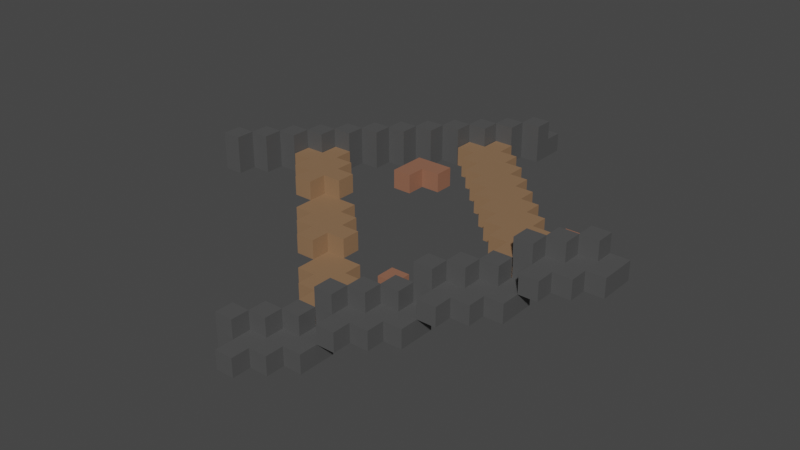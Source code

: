 # Source: RailDiagonalStraightSlantCorrection0001.blend  (saved by Blender 2.91.10; exported with 4.5.12 LTS)
import bpy
from mathutils import Matrix  # noqa: F401  (used for matrix-valued properties, if any)

bpy.ops.wm.read_factory_settings(use_empty=True)
scene = bpy.context.scene
scene.name = 'Scene'

# ---- collections
col_collection = bpy.data.collections.new('Collection'); scene.collection.children.link(col_collection)

# ---- materials (node trees are filled in below, after node groups)
mat_railwood = bpy.data.materials.new('RailWood')
mat_railwood.alpha_threshold = 0.0
mat_railwood.use_transparent_shadow = False
mat_railwood.line_color = (0.0, 0.0, 0.0, 1.0)
mat_railmetal = bpy.data.materials.new('RailMetal')
mat_railmetal.use_transparent_shadow = False
mat_railwooddark = bpy.data.materials.new('RailWoodDark')
mat_railwooddark.use_transparent_shadow = False

# ---- material node trees
mat_railwood.use_nodes = True; mat_railwood.node_tree.nodes.clear()
_N = mat_railwood.node_tree.nodes; _L = mat_railwood.node_tree.links
n0 = _N.new('ShaderNodeOutputMaterial'); n0.name = 'Material Output'; n0.location = (300, 300)
n1 = _N.new('ShaderNodeBsdfPrincipled'); n1.name = 'Principled BSDF'; n1.location = (10, 300)
n1.distribution = 'GGX'
n1.subsurface_method = 'BURLEY'
n1.inputs[0].default_value = (0.2957, 0.1336, 0.08264, 1.0)
n1.inputs[2].default_value = 0.4
n1.inputs[3].default_value = 1.45
n1.inputs[27].default_value = (0.0, 0.0, 0.0, 1.0)
n1.inputs[28].default_value = 1.0
_L.new(n1.outputs[0], n0.inputs[0])
n0.is_active_output = True
mat_railmetal.use_nodes = True; mat_railmetal.node_tree.nodes.clear()
_N = mat_railmetal.node_tree.nodes; _L = mat_railmetal.node_tree.links
n0 = _N.new('ShaderNodeBsdfPrincipled'); n0.name = 'Principled BSDF'; n0.location = (10, 300)
n0.distribution = 'GGX'
n0.subsurface_method = 'BURLEY'
n0.inputs[0].default_value = (0.08353, 0.08353, 0.08353, 1.0)
n0.inputs[3].default_value = 1.45
n0.inputs[27].default_value = (0.0, 0.0, 0.0, 1.0)
n0.inputs[28].default_value = 1.0
n1 = _N.new('ShaderNodeOutputMaterial'); n1.name = 'Material Output'; n1.location = (300, 300)
_L.new(n0.outputs[0], n1.inputs[0])
n1.is_active_output = True
mat_railwooddark.use_nodes = True; mat_railwooddark.node_tree.nodes.clear()
_N = mat_railwooddark.node_tree.nodes; _L = mat_railwooddark.node_tree.links
n0 = _N.new('ShaderNodeBsdfPrincipled'); n0.name = 'Principled BSDF'; n0.location = (10, 300)
n0.distribution = 'GGX'
n0.subsurface_method = 'BURLEY'
n0.inputs[0].default_value = (0.2738, 0.1581, 0.08504, 1.0)
n0.inputs[3].default_value = 1.45
n0.inputs[27].default_value = (0.0, 0.0, 0.0, 1.0)
n0.inputs[28].default_value = 1.0
n1 = _N.new('ShaderNodeOutputMaterial'); n1.name = 'Material Output'; n1.location = (300, 300)
_L.new(n0.outputs[0], n1.inputs[0])
n1.is_active_output = True

# ---- world
world_world = bpy.data.worlds.new('World'); scene.world = world_world
world_world.use_nodes = True; world_world.node_tree.nodes.clear()
_N = world_world.node_tree.nodes; _L = world_world.node_tree.links
n0 = _N.new('ShaderNodeOutputWorld'); n0.name = 'World Output'; n0.location = (300, 300)
n1 = _N.new('ShaderNodeBackground'); n1.name = 'Background'; n1.location = (10, 300)
n1.inputs[0].default_value = (0.05088, 0.05088, 0.05088, 1.0)
_L.new(n1.outputs[0], n0.inputs[0])
n0.is_active_output = True
world_world.color = (0.05088, 0.05088, 0.05088)
world_world.use_sun_shadow = False
world_world.sun_shadow_jitter_overblur = 0.0

# ---- meshes
me_cube_007 = bpy.data.meshes.new('Cube.007')
me_cube_007.from_pydata([(0.4292, 0.875, 0.3), (0.4292, 0.875, 0.4), (0.4292, 0.775, 0.3), (0.4292, 0.775, 0.4), (0.2292, 0.875, 0.3), (0.2292, 0.875, 0.4), (0.2292, 0.775, 0.3), (0.2292, 0.775, 0.4), (0.3292, 0.775, 0.3), (0.3292, 0.775, 0.4), (0.3292, 0.875, 0.3), (0.3292, 0.875, 0.4), (0.2292, 0.675, 0.3), (0.2292, 0.675, 0.4), (0.3292, 0.675, 0.3), (0.3292, 0.675, 0.4), (0.5007, -0.2977, 0.3), (0.5007, -0.2977, 0.4), (0.6007, -0.2977, 0.3), (0.6007, -0.2977, 0.4), (0.5007, -0.4977, 0.3), (0.5007, -0.4977, 0.4), (0.6007, -0.4977, 0.3), (0.6007, -0.4977, 0.4), (0.6007, -0.3977, 0.3), (0.6007, -0.3977, 0.4), (0.5007, -0.3977, 0.3), (0.5007, -0.3977, 0.4), (0.7007, -0.4977, 0.3), (0.7007, -0.4977, 0.4), (0.7007, -0.3977, 0.3), (0.7007, -0.3977, 0.4), (-0.4993, 0.7023, 0.3), (-0.4993, 0.7023, 0.4), (-0.3993, 0.7023, 0.3), (-0.3993, 0.7023, 0.4), (-0.4993, 0.5023, 0.3), (-0.4993, 0.5023, 0.4), (-0.3993, 0.5023, 0.3), (-0.3993, 0.5023, 0.4), (-0.3993, 0.6023, 0.3), (-0.3993, 0.6023, 0.4), (-0.4993, 0.6023, 0.3), (-0.4993, 0.6023, 0.4), (-0.2993, 0.5023, 0.3), (-0.2993, 0.5023, 0.4), (-0.2993, 0.6023, 0.3), (-0.2993, 0.6023, 0.4), (0.6007, -0.1977, 0.3), (0.6007, -0.1977, 0.4), (0.7007, -0.1977, 0.3), (0.7007, -0.1977, 0.4), (0.6007, -0.3977, 0.3), (0.6007, -0.3977, 0.4), (0.7007, -0.3977, 0.3), (0.7007, -0.3977, 0.4), (0.7007, -0.2977, 0.3), (0.7007, -0.2977, 0.4), (0.6007, -0.2977, 0.3), (0.6007, -0.2977, 0.4), (0.8007, -0.3977, 0.3), (0.8007, -0.3977, 0.4), (0.8007, -0.2977, 0.3), (0.8007, -0.2977, 0.4), (-0.3993, 0.8023, 0.3), (-0.3993, 0.8023, 0.4), (-0.2993, 0.8023, 0.3), (-0.2993, 0.8023, 0.4), (-0.3993, 0.6023, 0.3), (-0.3993, 0.6023, 0.4), (-0.2993, 0.6023, 0.3), (-0.2993, 0.6023, 0.4), (-0.2993, 0.7023, 0.3), (-0.2993, 0.7023, 0.4), (-0.3993, 0.7023, 0.3), (-0.3993, 0.7023, 0.4), (-0.1993, 0.6023, 0.3), (-0.1993, 0.6023, 0.4), (-0.1993, 0.7023, 0.3), (-0.1993, 0.7023, 0.4), (0.7007, -0.09765, 0.3), (0.7007, -0.09765, 0.4), (0.8007, -0.09765, 0.3), (0.8007, -0.09765, 0.4), (0.7007, -0.2977, 0.3), (0.7007, -0.2977, 0.4), (0.8007, -0.2977, 0.3), (0.8007, -0.2977, 0.4), (0.8007, -0.1977, 0.3), (0.8007, -0.1977, 0.4), (0.7007, -0.1977, 0.3), (0.7007, -0.1977, 0.4), (0.9007, -0.2977, 0.3), (0.9007, -0.2977, 0.4), (0.9007, -0.1977, 0.3), (0.9007, -0.1977, 0.4), (-0.2993, 0.9023, 0.3), (-0.2993, 0.9023, 0.4), (-0.1993, 0.9023, 0.3), (-0.1993, 0.9023, 0.4), (-0.2993, 0.7023, 0.3), (-0.2993, 0.7023, 0.4), (-0.1993, 0.7023, 0.3), (-0.1993, 0.7023, 0.4), (-0.1993, 0.8023, 0.3), (-0.1993, 0.8023, 0.4), (-0.2993, 0.8023, 0.3), (-0.2993, 0.8023, 0.4), (-0.09933, 0.7023, 0.3), (-0.09933, 0.7023, 0.4), (-0.09933, 0.8023, 0.3), (-0.09933, 0.8023, 0.4), (0.8007, 0.00235, 0.2), (0.8007, 0.00235, 0.3), (0.9007, 0.00235, 0.2), (0.9007, 0.00235, 0.3), (0.8007, -0.1977, 0.2), (0.8007, -0.1977, 0.3), (0.9007, -0.1977, 0.2), (0.9007, -0.1977, 0.3), (0.9007, -0.09765, 0.2), (0.9007, -0.09765, 0.3), (0.8007, -0.09765, 0.2), (0.8007, -0.09765, 0.3), (1.001, -0.1977, 0.2), (1.001, -0.1977, 0.3), (1.001, -0.09765, 0.2), (1.001, -0.09765, 0.3), (-0.1993, 1.002, 0.3), (-0.1993, 1.002, 0.4), (-0.09933, 1.002, 0.3), (-0.09933, 1.002, 0.4), (-0.1993, 0.8023, 0.3), (-0.1993, 0.8023, 0.4), (-0.09933, 0.8023, 0.3), (-0.09933, 0.8023, 0.4), (-0.09933, 0.9024, 0.3), (-0.09933, 0.9024, 0.4), (-0.1993, 0.9023, 0.3), (-0.1993, 0.9023, 0.4), (0.0006689, 0.8023, 0.3), (0.0006689, 0.8023, 0.4), (0.0006689, 0.9024, 0.3), (0.0006689, 0.9024, 0.4), (0.9007, 0.1023, 0.2), (0.9007, 0.1023, 0.3), (1.001, 0.1023, 0.2), (1.001, 0.1023, 0.3), (0.9007, -0.09765, 0.2), (0.9007, -0.09765, 0.3), (1.001, -0.09765, 0.2), (1.001, -0.09765, 0.3), (1.001, 0.00235, 0.2), (1.001, 0.00235, 0.3), (0.9007, 0.00235, 0.2), (0.9007, 0.00235, 0.3), (1.101, -0.09765, 0.2), (1.101, -0.09765, 0.3), (1.101, 0.00235, 0.2), (1.101, 0.00235, 0.3), (-0.09933, 1.102, 0.3), (-0.09933, 1.102, 0.4), (0.0006688, 1.102, 0.3), (0.0006688, 1.102, 0.4), (-0.09933, 0.9023, 0.3), (-0.09933, 0.9023, 0.4), (0.0006688, 0.9023, 0.3), (0.0006688, 0.9023, 0.4), (0.0006688, 1.002, 0.3), (0.0006688, 1.002, 0.4), (-0.09933, 1.002, 0.3), (-0.09933, 1.002, 0.4), (0.1007, 0.9023, 0.3), (0.1007, 0.9023, 0.4), (0.1007, 1.002, 0.3), (0.1007, 1.002, 0.4), (1.001, 0.2023, 0.2), (1.001, 0.2023, 0.3), (1.101, 0.2023, 0.2), (1.101, 0.2023, 0.3), (1.001, 0.00235, 0.2), (1.001, 0.00235, 0.3), (1.101, 0.00235, 0.2), (1.101, 0.00235, 0.3), (1.101, 0.1023, 0.2), (1.101, 0.1023, 0.3), (1.001, 0.1023, 0.2), (1.001, 0.1023, 0.3), (1.201, 0.00235, 0.2), (1.201, 0.00235, 0.3), (1.201, 0.1023, 0.2), (1.201, 0.1023, 0.3), (0.0006689, 1.202, 0.3), (0.0006689, 1.202, 0.4), (0.1007, 1.202, 0.3), (0.1007, 1.202, 0.4), (0.0006689, 1.002, 0.3), (0.0006689, 1.002, 0.4), (0.1007, 1.002, 0.3), (0.1007, 1.002, 0.4), (0.1007, 1.102, 0.3), (0.1007, 1.102, 0.4), (0.0006689, 1.102, 0.3), (0.0006689, 1.102, 0.4), (0.2007, 1.002, 0.3), (0.2007, 1.002, 0.4), (0.2007, 1.102, 0.3), (0.2007, 1.102, 0.4), (1.101, 0.3023, 0.1), (1.101, 0.3023, 0.2), (1.201, 0.3023, 0.1), (1.201, 0.3023, 0.2), (1.101, 0.1023, 0.1), (1.101, 0.1023, 0.2), (1.201, 0.1023, 0.1), (1.201, 0.1023, 0.2), (1.201, 0.2023, 0.1), (1.201, 0.2023, 0.2), (1.101, 0.2023, 0.1), (1.101, 0.2023, 0.2), (1.301, 0.1023, 0.1), (1.301, 0.1023, 0.2), (1.301, 0.2023, 0.1), (1.301, 0.2023, 0.2), (0.1007, 1.302, 0.3), (0.1007, 1.302, 0.4), (0.2007, 1.302, 0.3), (0.2007, 1.302, 0.4), (0.1007, 1.102, 0.3), (0.1007, 1.102, 0.4), (0.2007, 1.102, 0.3), (0.2007, 1.102, 0.4), (0.2007, 1.202, 0.3), (0.2007, 1.202, 0.4), (0.1007, 1.202, 0.3), (0.1007, 1.202, 0.4), (0.3007, 1.102, 0.3), (0.3007, 1.102, 0.4), (0.3007, 1.202, 0.3), (0.3007, 1.202, 0.4), (1.201, 0.4023, 0.1), (1.201, 0.4023, 0.2), (1.301, 0.4023, 0.1), (1.301, 0.4023, 0.2), (1.201, 0.2023, 0.1), (1.201, 0.2023, 0.2), (1.301, 0.2023, 0.1), (1.301, 0.2023, 0.2), (1.301, 0.3023, 0.1), (1.301, 0.3023, 0.2), (1.201, 0.3023, 0.1), (1.201, 0.3023, 0.2), (1.401, 0.2023, 0.1), (1.401, 0.2023, 0.2), (1.401, 0.3023, 0.1), (1.401, 0.3023, 0.2), (0.2007, 1.402, 0.3), (0.2007, 1.402, 0.4), (0.3007, 1.402, 0.3), (0.3007, 1.402, 0.4), (0.2007, 1.202, 0.3), (0.2007, 1.202, 0.4), (0.3007, 1.202, 0.3), (0.3007, 1.202, 0.4), (0.3007, 1.302, 0.3), (0.3007, 1.302, 0.4), (0.2007, 1.302, 0.3), (0.2007, 1.302, 0.4), (0.4007, 1.202, 0.3), (0.4007, 1.202, 0.4), (0.4007, 1.302, 0.3), (0.4007, 1.302, 0.4), (1.301, 0.5023, 0.1), (1.301, 0.5023, 0.2), (1.401, 0.5023, 0.1), (1.401, 0.5023, 0.2), (1.301, 0.3023, 0.1), (1.301, 0.3023, 0.2), (1.401, 0.3023, 0.1), (1.401, 0.3023, 0.2), (1.401, 0.4023, 0.1), (1.401, 0.4023, 0.2), (1.301, 0.4023, 0.1), (1.301, 0.4023, 0.2), (1.501, 0.3023, 0.1), (1.501, 0.3023, 0.2), (1.501, 0.4023, 0.1), (1.501, 0.4023, 0.2), (0.3007, 1.502, 0.3), (0.3007, 1.502, 0.4), (0.4007, 1.502, 0.3), (0.4007, 1.502, 0.4), (0.3007, 1.302, 0.3), (0.3007, 1.302, 0.4), (0.4007, 1.302, 0.3), (0.4007, 1.302, 0.4), (0.4007, 1.402, 0.3), (0.4007, 1.402, 0.4), (0.3007, 1.402, 0.3), (0.3007, 1.402, 0.4), (0.5007, 1.302, 0.3), (0.5007, 1.302, 0.4), (0.5007, 1.402, 0.3), (0.5007, 1.402, 0.4), (1.401, 0.6023, 0.0), (1.401, 0.6023, 0.1), (1.501, 0.6023, 0.0), (1.501, 0.6023, 0.1), (1.401, 0.4023, 0.0), (1.401, 0.4023, 0.1), (1.501, 0.4023, 0.0), (1.501, 0.4023, 0.1), (1.501, 0.5023, 0.0), (1.501, 0.5023, 0.1), (1.401, 0.5023, 0.0), (1.401, 0.5023, 0.1), (1.601, 0.4023, 0.0), (1.601, 0.4023, 0.1), (1.601, 0.5023, 0.0), (1.601, 0.5023, 0.1), (0.4007, 1.602, 0.3), (0.4007, 1.602, 0.4), (0.5007, 1.602, 0.3), (0.5007, 1.602, 0.4), (0.4007, 1.402, 0.3), (0.4007, 1.402, 0.4), (0.5007, 1.402, 0.3), (0.5007, 1.402, 0.4), (0.5007, 1.502, 0.3), (0.5007, 1.502, 0.4), (0.4007, 1.502, 0.3), (0.4007, 1.502, 0.4), (0.6007, 1.402, 0.3), (0.6007, 1.402, 0.4), (0.6007, 1.502, 0.3), (0.6007, 1.502, 0.4), (1.501, 0.7023, 0.0), (1.501, 0.7023, 0.1), (1.601, 0.7023, 0.0), (1.601, 0.7023, 0.1), (1.501, 0.5023, 0.0), (1.501, 0.5023, 0.1), (1.601, 0.5023, 0.0), (1.601, 0.5023, 0.1), (1.601, 0.6023, 0.0), (1.601, 0.6023, 0.1), (1.501, 0.6023, 0.0), (1.501, 0.6023, 0.1), (1.701, 0.5023, 0.0), (1.701, 0.5023, 0.1), (1.701, 0.6023, 0.0), (1.701, 0.6023, 0.1), (0.5007, 1.702, 0.3), (0.5007, 1.702, 0.4), (0.6007, 1.702, 0.3), (0.6007, 1.702, 0.4), (0.5007, 1.502, 0.3), (0.5007, 1.502, 0.4), (0.6007, 1.502, 0.3), (0.6007, 1.502, 0.4), (0.6007, 1.602, 0.3), (0.6007, 1.602, 0.4), (0.5007, 1.602, 0.3), (0.5007, 1.602, 0.4), (0.7007, 1.502, 0.3), (0.7007, 1.502, 0.4), (0.7007, 1.602, 0.3), (0.7007, 1.602, 0.4), (1.601, 0.8023, 0.0), (1.601, 0.8023, 0.1), (1.701, 0.8023, 0.0), (1.701, 0.8023, 0.1), (1.601, 0.6023, 0.0), (1.601, 0.6023, 0.1), (1.701, 0.6023, 0.0), (1.701, 0.6023, 0.1), (1.701, 0.7023, 0.0), (1.701, 0.7023, 0.1), (1.601, 0.7023, 0.0), (1.601, 0.7023, 0.1), (1.801, 0.6023, 0.0), (1.801, 0.6023, 0.1), (1.801, 0.7023, 0.0), (1.801, 0.7023, 0.1), (0.6007, 1.802, 0.3), (0.6007, 1.802, 0.4), (0.7007, 1.802, 0.3), (0.7007, 1.802, 0.4), (0.6007, 1.602, 0.3), (0.6007, 1.602, 0.4), (0.7007, 1.602, 0.3), (0.7007, 1.602, 0.4), (0.7007, 1.702, 0.3), (0.7007, 1.702, 0.4), (0.6007, 1.702, 0.3), (0.6007, 1.702, 0.4), (0.8007, 1.602, 0.3), (0.8007, 1.602, 0.4), (0.8007, 1.702, 0.3), (0.8007, 1.702, 0.4), (-0.3993, 0.6023, 0.5), (-0.3993, 0.5023, 0.5), (-0.2993, 0.6023, 0.5), (-0.2993, 0.5023, 0.5), (-0.2993, 0.7023, 0.5), (-0.2993, 0.6023, 0.5), (-0.1993, 0.7023, 0.5), (-0.1993, 0.6023, 0.5), (-0.1993, 0.8023, 0.5), (-0.1993, 0.7023, 0.5), (-0.09933, 0.8023, 0.5), (-0.09933, 0.7023, 0.5), (-0.09933, 0.9024, 0.5), (-0.09933, 0.8023, 0.5), (0.0006689, 0.9024, 0.5), (0.0006689, 0.8023, 0.5), (0.0006688, 1.002, 0.5), (0.0006688, 0.9023, 0.5), (0.1007, 1.002, 0.5), (0.1007, 0.9023, 0.5), (0.1007, 1.102, 0.5), (0.1007, 1.002, 0.5), (0.2007, 1.102, 0.5), (0.2007, 1.002, 0.5), (0.2007, 1.202, 0.5), (0.2007, 1.102, 0.5), (0.3007, 1.202, 0.5), (0.3007, 1.102, 0.5), (0.3007, 1.302, 0.5), (0.3007, 1.202, 0.5), (0.4007, 1.302, 0.5), (0.4007, 1.202, 0.5), (0.4007, 1.402, 0.5), (0.4007, 1.302, 0.5), (0.5007, 1.402, 0.5), (0.5007, 1.302, 0.5), (0.5007, 1.502, 0.5), (0.5007, 1.402, 0.5), (0.6007, 1.502, 0.5), (0.6007, 1.402, 0.5), (0.6007, 1.602, 0.5), (0.6007, 1.502, 0.5), (0.7007, 1.602, 0.5), (0.7007, 1.502, 0.5), (0.7007, 1.702, 0.5), (0.7007, 1.602, 0.5), (0.8007, 1.702, 0.5), (0.8007, 1.602, 0.5), (0.5007, -0.2977, 0.5), (0.6007, -0.2977, 0.5), (0.5007, -0.3977, 0.5), (0.6007, -0.3977, 0.5), (0.6007, -0.1977, 0.5), (0.7007, -0.1977, 0.5), (0.6007, -0.2977, 0.5), (0.7007, -0.2977, 0.5), (0.7007, -0.09765, 0.5), (0.8007, -0.09765, 0.5), (0.7007, -0.1977, 0.5), (0.8007, -0.1977, 0.5), (0.8007, 0.00235, 0.4), (0.9007, 0.00235, 0.4), (0.8007, -0.09765, 0.4), (0.9007, -0.09765, 0.4), (0.9007, 0.1023, 0.4), (1.001, 0.1023, 0.4), (0.9007, 0.00235, 0.4), (1.001, 0.00235, 0.4), (1.001, 0.2023, 0.4), (1.101, 0.2023, 0.4), (1.001, 0.1023, 0.4), (1.101, 0.1023, 0.4), (1.101, 0.3023, 0.3), (1.201, 0.3023, 0.3), (1.101, 0.2023, 0.3), (1.201, 0.2023, 0.3), (1.201, 0.4023, 0.3), (1.301, 0.4023, 0.3), (1.201, 0.3023, 0.3), (1.301, 0.3023, 0.3), (1.301, 0.5023, 0.3), (1.401, 0.5023, 0.3), (1.301, 0.4023, 0.3), (1.401, 0.4023, 0.3), (1.401, 0.6023, 0.2), (1.501, 0.6023, 0.2), (1.401, 0.5023, 0.2), (1.501, 0.5023, 0.2), (1.501, 0.7023, 0.2), (1.601, 0.7023, 0.2), (1.501, 0.6023, 0.2), (1.601, 0.6023, 0.2), (1.601, 0.8023, 0.2), (1.701, 0.8023, 0.2), (1.601, 0.7023, 0.2), (1.701, 0.7023, 0.2), (0.8007, -0.001027, 0.3), (0.8007, -0.001027, 0.4), (0.8007, -0.101, 0.3), (0.8007, -0.101, 0.4), (0.6007, -0.001027, 0.3), (0.6007, -0.001027, 0.4), (0.6007, -0.101, 0.3), (0.6007, -0.101, 0.4), (0.7007, -0.101, 0.3), (0.7007, -0.101, 0.4), (0.7007, -0.001027, 0.3), (0.7007, -0.001027, 0.4), (0.6007, -0.201, 0.3), (0.6007, -0.201, 0.4), (0.7007, -0.201, 0.3), (0.7007, -0.201, 0.4), (0.7007, 0.09897, 0.3), (0.7007, 0.09897, 0.4), (0.7007, -0.001027, 0.3), (0.7007, -0.001027, 0.4), (0.5007, 0.09897, 0.3), (0.5007, 0.09897, 0.4), (0.5007, -0.001027, 0.3), (0.5007, -0.001027, 0.4), (0.6007, -0.001027, 0.3), (0.6007, -0.001027, 0.4), (0.6007, 0.09897, 0.3), (0.6007, 0.09897, 0.4), (0.5007, -0.101, 0.3), (0.5007, -0.101, 0.4), (0.6007, -0.101, 0.3), (0.6007, -0.101, 0.4), (0.6007, 0.199, 0.3), (0.6007, 0.199, 0.4), (0.6007, 0.09897, 0.3), (0.6007, 0.09897, 0.4), (0.4007, 0.199, 0.3), (0.4007, 0.199, 0.4), (0.4007, 0.09897, 0.3), (0.4007, 0.09897, 0.4), (0.5007, 0.09897, 0.3), (0.5007, 0.09897, 0.4), (0.5007, 0.199, 0.3), (0.5007, 0.199, 0.4), (0.4007, -0.001027, 0.3), (0.4007, -0.001027, 0.4), (0.5007, -0.001027, 0.3), (0.5007, -0.001027, 0.4), (0.5007, 0.299, 0.3), (0.5007, 0.299, 0.4), (0.5007, 0.199, 0.3), (0.5007, 0.199, 0.4), (0.3007, 0.299, 0.3), (0.3007, 0.299, 0.4), (0.3007, 0.199, 0.3), (0.3007, 0.199, 0.4), (0.4007, 0.199, 0.3), (0.4007, 0.199, 0.4), (0.4007, 0.299, 0.3), (0.4007, 0.299, 0.4), (0.3007, 0.09897, 0.3), (0.3007, 0.09897, 0.4), (0.4007, 0.09897, 0.3), (0.4007, 0.09897, 0.4), (0.4007, 0.399, 0.3), (0.4007, 0.399, 0.4), (0.4007, 0.299, 0.3), (0.4007, 0.299, 0.4), (0.2007, 0.399, 0.3), (0.2007, 0.399, 0.4), (0.2007, 0.299, 0.3), (0.2007, 0.299, 0.4), (0.3007, 0.299, 0.3), (0.3007, 0.299, 0.4), (0.3007, 0.399, 0.3), (0.3007, 0.399, 0.4), (0.2007, 0.199, 0.3), (0.2007, 0.199, 0.4), (0.3007, 0.199, 0.3), (0.3007, 0.199, 0.4), (0.3007, 0.499, 0.3), (0.3007, 0.499, 0.4), (0.3007, 0.399, 0.3), (0.3007, 0.399, 0.4), (0.1007, 0.499, 0.3), (0.1007, 0.499, 0.4), (0.1007, 0.399, 0.3), (0.1007, 0.399, 0.4), (0.2007, 0.399, 0.3), (0.2007, 0.399, 0.4), (0.2007, 0.499, 0.3), (0.2007, 0.499, 0.4), (0.1007, 0.299, 0.3), (0.1007, 0.299, 0.4), (0.2007, 0.299, 0.3), (0.2007, 0.299, 0.4), (0.2007, 0.599, 0.3), (0.2007, 0.599, 0.4), (0.2007, 0.499, 0.3), (0.2007, 0.499, 0.4), (0.000669, 0.599, 0.3), (0.000669, 0.599, 0.4), (0.000669, 0.499, 0.3), (0.000669, 0.499, 0.4), (0.1007, 0.499, 0.3), (0.1007, 0.499, 0.4), (0.1007, 0.599, 0.3), (0.1007, 0.599, 0.4), (0.000669, 0.399, 0.3), (0.000669, 0.399, 0.4), (0.1007, 0.399, 0.3), (0.1007, 0.399, 0.4), (0.1007, 0.699, 0.3), (0.1007, 0.699, 0.4), (0.1007, 0.599, 0.3), (0.1007, 0.599, 0.4), (-0.09933, 0.699, 0.3), (-0.09933, 0.699, 0.4), (-0.09933, 0.599, 0.3), (-0.09933, 0.599, 0.4), (0.000669, 0.599, 0.3), (0.000669, 0.599, 0.4), (0.000669, 0.699, 0.3), (0.000669, 0.699, 0.4), (-0.09933, 0.499, 0.3), (-0.09933, 0.499, 0.4), (0.000669, 0.499, 0.3), (0.000669, 0.499, 0.4), (-0.09933, 0.799, 0.4), (-0.09933, 0.799, 0.3), (0.000669, 0.799, 0.3), (0.000669, 0.799, 0.4), (-0.1993, 0.599, 0.4), (-0.1993, 0.599, 0.3), (-0.1993, 0.699, 0.3), (-0.1993, 0.699, 0.4), (1.401, 0.599, 0.1), (1.401, 0.599, 0.2), (1.401, 0.499, 0.1), (1.401, 0.499, 0.2), (1.201, 0.599, 0.1), (1.201, 0.599, 0.2), (1.201, 0.499, 0.1), (1.201, 0.499, 0.2), (1.301, 0.499, 0.1), (1.301, 0.499, 0.2), (1.301, 0.599, 0.1), (1.301, 0.599, 0.2), (1.201, 0.399, 0.1), (1.201, 0.399, 0.2), (1.301, 0.399, 0.1), (1.301, 0.399, 0.2), (1.301, 0.699, 0.1), (1.301, 0.699, 0.2), (1.301, 0.599, 0.1), (1.301, 0.599, 0.2), (1.101, 0.699, 0.1), (1.101, 0.699, 0.2), (1.101, 0.599, 0.1), (1.101, 0.599, 0.2), (1.201, 0.599, 0.1), (1.201, 0.599, 0.2), (1.201, 0.699, 0.1), (1.201, 0.699, 0.2), (1.101, 0.499, 0.1), (1.101, 0.499, 0.2), (1.201, 0.499, 0.1), (1.201, 0.499, 0.2), (1.201, 0.799, 0.1), (1.201, 0.799, 0.2), (1.201, 0.699, 0.1), (1.201, 0.699, 0.2), (1.001, 0.799, 0.1), (1.001, 0.799, 0.2), (1.001, 0.699, 0.1), (1.001, 0.699, 0.2), (1.101, 0.699, 0.1), (1.101, 0.699, 0.2), (1.101, 0.799, 0.1), (1.101, 0.799, 0.2), (1.001, 0.599, 0.1), (1.001, 0.599, 0.2), (1.101, 0.599, 0.1), (1.101, 0.599, 0.2), (1.101, 0.899, 0.2), (1.101, 0.899, 0.3), (1.101, 0.799, 0.2), (1.101, 0.799, 0.3), (0.9007, 0.899, 0.2), (0.9007, 0.899, 0.3), (0.9007, 0.799, 0.2), (0.9007, 0.799, 0.3), (1.001, 0.799, 0.2), (1.001, 0.799, 0.3), (1.001, 0.899, 0.2), (1.001, 0.899, 0.3), (0.9007, 0.699, 0.2), (0.9007, 0.699, 0.3), (1.001, 0.699, 0.2), (1.001, 0.699, 0.3), (1.001, 0.999, 0.2), (1.001, 0.999, 0.3), (1.001, 0.899, 0.2), (1.001, 0.899, 0.3), (0.8007, 0.999, 0.2), (0.8007, 0.999, 0.3), (0.8007, 0.899, 0.2), (0.8007, 0.899, 0.3), (0.9007, 0.899, 0.2), (0.9007, 0.899, 0.3), (0.9007, 0.999, 0.2), (0.9007, 0.999, 0.3), (0.8007, 0.799, 0.2), (0.8007, 0.799, 0.3), (0.9007, 0.799, 0.2), (0.9007, 0.799, 0.3), (0.9007, 1.099, 0.2), (0.9007, 1.099, 0.3), (0.9007, 0.999, 0.2), (0.9007, 0.999, 0.3), (0.7007, 1.099, 0.2), (0.7007, 1.099, 0.3), (0.7007, 0.999, 0.2), (0.7007, 0.999, 0.3), (0.8007, 0.999, 0.2), (0.8007, 0.999, 0.3), (0.8007, 1.099, 0.2), (0.8007, 1.099, 0.3), (0.7007, 0.899, 0.2), (0.7007, 0.899, 0.3), (0.8007, 0.899, 0.2), (0.8007, 0.899, 0.3), (0.8007, 1.199, 0.3), (0.8007, 1.199, 0.4), (0.8007, 1.099, 0.3), (0.8007, 1.099, 0.4), (0.6007, 1.199, 0.3), (0.6007, 1.199, 0.4), (0.6007, 1.099, 0.3), (0.6007, 1.099, 0.4), (0.7007, 1.099, 0.3), (0.7007, 1.099, 0.4), (0.7007, 1.199, 0.3), (0.7007, 1.199, 0.4), (0.6007, 0.999, 0.3), (0.6007, 0.999, 0.4), (0.7007, 0.999, 0.3), (0.7007, 0.999, 0.4), (0.7007, 1.299, 0.3), (0.7007, 1.299, 0.4), (0.7007, 1.199, 0.3), (0.7007, 1.199, 0.4), (0.5007, 1.299, 0.3), (0.5007, 1.299, 0.4), (0.5007, 1.199, 0.3), (0.5007, 1.199, 0.4), (0.6007, 1.199, 0.3), (0.6007, 1.199, 0.4), (0.6007, 1.299, 0.3), (0.6007, 1.299, 0.4), (0.5007, 1.099, 0.3), (0.5007, 1.099, 0.4), (0.6007, 1.099, 0.3), (0.6007, 1.099, 0.4), (0.5007, 1.399, 0.4), (0.5007, 1.399, 0.3), (0.6007, 1.399, 0.3), (0.6007, 1.399, 0.4), (0.4007, 1.199, 0.4), (0.4007, 1.199, 0.3), (0.4007, 1.299, 0.3), (0.4007, 1.299, 0.4), (1.025, 0.4708, 0.1), (1.025, 0.4708, 0.2), (1.025, 0.3708, 0.1), (1.025, 0.3708, 0.2), (0.925, 0.3708, 0.1), (0.925, 0.3708, 0.2), (0.925, 0.4708, 0.1), (0.925, 0.4708, 0.2), (0.525, -0.1292, 0.3), (0.525, -0.1292, 0.4), (0.525, -0.2292, 0.3), (0.525, -0.2292, 0.4), (0.425, -0.2292, 0.3), (0.425, -0.2292, 0.4), (0.425, -0.1292, 0.3), (0.425, -0.1292, 0.4)], [], [(0, 1, 3, 2), (9, 7, 13, 15), (6, 7, 5, 4), (10, 11, 1, 0), (8, 6, 4, 10), (9, 3, 1, 11), (7, 9, 11, 5), (2, 8, 10, 0), (4, 5, 11, 10), (2, 3, 9, 8), (14, 15, 13, 12), (6, 8, 14, 12), (8, 9, 15, 14), (7, 6, 12, 13), (16, 17, 19, 18), (25, 23, 29, 31), (22, 23, 21, 20), (26, 27, 17, 16), (24, 22, 20, 26), (209, 219, 474, 472), (23, 25, 27, 21), (18, 24, 26, 16), (20, 21, 27, 26), (18, 19, 25, 24), (30, 31, 29, 28), (22, 24, 30, 28), (24, 25, 31, 30), (23, 22, 28, 29), (32, 33, 35, 34), (39, 45, 403, 401), (38, 39, 37, 36), (42, 43, 33, 32), (40, 38, 36, 42), (41, 35, 33, 43), (39, 41, 43, 37), (34, 40, 42, 32), (36, 37, 43, 42), (34, 35, 41, 40), (46, 47, 45, 44), (38, 40, 46, 44), (40, 41, 47, 46), (39, 38, 44, 45), (48, 49, 51, 50), (57, 55, 61, 63), (54, 55, 53, 52), (58, 59, 49, 48), (56, 54, 52, 58), (147, 145, 464, 465), (55, 57, 59, 53), (50, 56, 58, 48), (52, 53, 59, 58), (50, 51, 57, 56), (62, 63, 61, 60), (54, 56, 62, 60), (56, 57, 63, 62), (55, 54, 60, 61), (64, 65, 67, 66), (207, 201, 420, 422), (70, 71, 69, 68), (74, 75, 65, 64), (72, 70, 68, 74), (73, 67, 65, 75), (71, 73, 75, 69), (66, 72, 74, 64), (68, 69, 75, 74), (66, 67, 73, 72), (78, 79, 77, 76), (70, 72, 78, 76), (72, 73, 79, 78), (71, 70, 76, 77), (80, 81, 83, 82), (89, 87, 93, 95), (86, 87, 85, 84), (90, 91, 81, 80), (88, 86, 84, 90), (185, 179, 469, 471), (87, 89, 91, 85), (82, 88, 90, 80), (84, 85, 91, 90), (82, 83, 89, 88), (94, 95, 93, 92), (86, 88, 94, 92), (88, 89, 95, 94), (87, 86, 92, 93), (96, 97, 99, 98), (391, 397, 447, 445), (102, 103, 101, 100), (106, 107, 97, 96), (104, 102, 100, 106), (105, 99, 97, 107), (103, 105, 107, 101), (98, 104, 106, 96), (100, 101, 107, 106), (98, 99, 105, 104), (110, 111, 109, 108), (102, 104, 110, 108), (104, 105, 111, 110), (103, 102, 108, 109), (112, 113, 115, 114), (121, 119, 125, 127), (118, 119, 117, 116), (122, 123, 113, 112), (120, 118, 116, 122), (17, 27, 450, 448), (119, 121, 123, 117), (114, 120, 122, 112), (116, 117, 123, 122), (114, 115, 121, 120), (126, 127, 125, 124), (118, 120, 126, 124), (120, 121, 127, 126), (119, 118, 124, 125), (128, 129, 131, 130), (269, 271, 430, 431), (134, 135, 133, 132), (138, 139, 129, 128), (136, 134, 132, 138), (137, 131, 129, 139), (135, 137, 139, 133), (130, 136, 138, 128), (132, 133, 139, 138), (130, 131, 137, 136), (142, 143, 141, 140), (134, 136, 142, 140), (136, 137, 143, 142), (135, 134, 140, 141), (144, 145, 147, 146), (153, 151, 157, 159), (150, 151, 149, 148), (154, 155, 145, 144), (152, 150, 148, 154), (315, 313, 487, 486), (151, 153, 155, 149), (146, 152, 154, 144), (148, 149, 155, 154), (146, 147, 153, 152), (158, 159, 157, 156), (150, 152, 158, 156), (152, 153, 159, 158), (151, 150, 156, 157), (160, 161, 163, 162), (105, 103, 409, 408), (166, 167, 165, 164), (170, 171, 161, 160), (168, 166, 164, 170), (169, 163, 161, 171), (167, 169, 171, 165), (162, 168, 170, 160), (164, 165, 171, 170), (162, 163, 169, 168), (174, 175, 173, 172), (166, 168, 174, 172), (168, 169, 175, 174), (167, 166, 172, 173), (176, 177, 179, 178), (185, 183, 189, 191), (182, 183, 181, 180), (186, 187, 177, 176), (184, 182, 180, 186), (369, 379, 494, 492), (183, 185, 187, 181), (178, 184, 186, 176), (180, 181, 187, 186), (178, 179, 185, 184), (190, 191, 189, 188), (182, 184, 190, 188), (184, 185, 191, 190), (183, 182, 188, 189), (192, 193, 195, 194), (199, 205, 423, 421), (198, 199, 197, 196), (202, 203, 193, 192), (200, 198, 196, 202), (201, 195, 193, 203), (199, 201, 203, 197), (194, 200, 202, 192), (196, 197, 203, 202), (194, 195, 201, 200), (206, 207, 205, 204), (198, 200, 206, 204), (200, 201, 207, 206), (199, 198, 204, 205), (208, 209, 211, 210), (217, 215, 221, 223), (214, 215, 213, 212), (218, 219, 209, 208), (216, 214, 212, 218), (307, 305, 484, 485), (215, 217, 219, 213), (210, 216, 218, 208), (212, 213, 219, 218), (210, 211, 217, 216), (222, 223, 221, 220), (214, 216, 222, 220), (216, 217, 223, 222), (215, 214, 220, 221), (224, 225, 227, 226), (77, 79, 406, 407), (230, 231, 229, 228), (234, 235, 225, 224), (232, 230, 228, 234), (233, 227, 225, 235), (231, 233, 235, 229), (226, 232, 234, 224), (228, 229, 235, 234), (226, 227, 233, 232), (238, 239, 237, 236), (230, 232, 238, 236), (232, 233, 239, 238), (231, 230, 236, 237), (240, 241, 243, 242), (249, 247, 253, 255), (246, 247, 245, 244), (250, 251, 241, 240), (248, 246, 244, 250), (345, 339, 489, 491), (247, 249, 251, 245), (242, 248, 250, 240), (244, 245, 251, 250), (242, 243, 249, 248), (254, 255, 253, 252), (246, 248, 254, 252), (248, 249, 255, 254), (247, 246, 252, 253), (256, 257, 259, 258), (367, 361, 440, 442), (262, 263, 261, 260), (266, 267, 257, 256), (264, 262, 260, 266), (265, 259, 257, 267), (263, 265, 267, 261), (258, 264, 266, 256), (260, 261, 267, 266), (258, 259, 265, 264), (270, 271, 269, 268), (262, 264, 270, 268), (264, 265, 271, 270), (263, 262, 268, 269), (272, 273, 275, 274), (281, 279, 285, 287), (278, 279, 277, 276), (282, 283, 273, 272), (280, 278, 276, 282), (123, 121, 463, 462), (279, 281, 283, 277), (274, 280, 282, 272), (276, 277, 283, 282), (274, 275, 281, 280), (286, 287, 285, 284), (278, 280, 286, 284), (280, 281, 287, 286), (279, 278, 284, 285), (288, 289, 291, 290), (265, 263, 429, 428), (294, 295, 293, 292), (298, 299, 289, 288), (296, 294, 292, 298), (297, 291, 289, 299), (295, 297, 299, 293), (290, 296, 298, 288), (292, 293, 299, 298), (290, 291, 297, 296), (302, 303, 301, 300), (294, 296, 302, 300), (296, 297, 303, 302), (295, 294, 300, 301), (304, 305, 307, 306), (313, 311, 317, 319), (310, 311, 309, 308), (314, 315, 305, 304), (312, 310, 308, 314), (177, 187, 470, 468), (311, 313, 315, 309), (306, 312, 314, 304), (308, 309, 315, 314), (306, 307, 313, 312), (318, 319, 317, 316), (310, 312, 318, 316), (312, 313, 319, 318), (311, 310, 316, 317), (320, 321, 323, 322), (175, 169, 416, 418), (326, 327, 325, 324), (330, 331, 321, 320), (328, 326, 324, 330), (329, 323, 321, 331), (327, 329, 331, 325), (322, 328, 330, 320), (324, 325, 331, 330), (322, 323, 329, 328), (334, 335, 333, 332), (326, 328, 334, 332), (328, 329, 335, 334), (327, 326, 332, 333), (336, 337, 339, 338), (345, 343, 349, 351), (342, 343, 341, 340), (346, 347, 337, 336), (344, 342, 340, 346), (115, 113, 460, 461), (343, 345, 347, 341), (338, 344, 346, 336), (340, 341, 347, 346), (338, 339, 345, 344), (350, 351, 349, 348), (342, 344, 350, 348), (344, 345, 351, 350), (343, 342, 348, 349), (352, 353, 355, 354), (359, 365, 443, 441), (358, 359, 357, 356), (362, 363, 353, 352), (360, 358, 356, 362), (361, 355, 353, 363), (359, 361, 363, 357), (354, 360, 362, 352), (356, 357, 363, 362), (354, 355, 361, 360), (366, 367, 365, 364), (358, 360, 366, 364), (360, 361, 367, 366), (359, 358, 364, 365), (368, 369, 371, 370), (377, 375, 381, 383), (374, 375, 373, 372), (378, 379, 369, 368), (376, 374, 372, 378), (153, 147, 465, 467), (375, 377, 379, 373), (370, 376, 378, 368), (372, 373, 379, 378), (370, 371, 377, 376), (382, 383, 381, 380), (374, 376, 382, 380), (376, 377, 383, 382), (375, 374, 380, 381), (384, 385, 387, 386), (237, 239, 426, 427), (390, 391, 389, 388), (394, 395, 385, 384), (392, 390, 388, 394), (393, 387, 385, 395), (391, 393, 395, 389), (386, 392, 394, 384), (388, 389, 395, 394), (386, 387, 393, 392), (398, 399, 397, 396), (390, 392, 398, 396), (392, 393, 399, 398), (391, 390, 396, 397), (400, 401, 403, 402), (404, 405, 407, 406), (408, 409, 411, 410), (412, 413, 415, 414), (416, 417, 419, 418), (420, 421, 423, 422), (424, 425, 427, 426), (428, 429, 431, 430), (432, 433, 435, 434), (436, 437, 439, 438), (440, 441, 443, 442), (444, 445, 447, 446), (297, 295, 433, 432), (399, 393, 444, 446), (109, 111, 410, 411), (231, 237, 427, 425), (47, 41, 400, 402), (137, 135, 413, 412), (301, 303, 434, 435), (239, 233, 424, 426), (71, 77, 407, 405), (329, 327, 437, 436), (141, 143, 414, 415), (263, 269, 431, 429), (79, 73, 404, 406), (169, 167, 417, 416), (333, 335, 438, 439), (271, 265, 428, 430), (103, 109, 411, 409), (361, 359, 441, 440), (173, 175, 418, 419), (295, 301, 435, 433), (111, 105, 408, 410), (201, 199, 421, 420), (365, 367, 442, 443), (303, 297, 432, 434), (135, 141, 415, 413), (393, 391, 445, 444), (41, 39, 401, 400), (205, 207, 422, 423), (327, 333, 439, 437), (143, 137, 412, 414), (233, 231, 425, 424), (397, 399, 446, 447), (335, 329, 436, 438), (45, 47, 402, 403), (167, 173, 419, 417), (73, 71, 405, 404), (451, 449, 448, 450), (455, 453, 452, 454), (459, 457, 456, 458), (463, 461, 460, 462), (467, 465, 464, 466), (471, 469, 468, 470), (475, 473, 472, 474), (479, 477, 476, 478), (483, 481, 480, 482), (487, 485, 484, 486), (491, 489, 488, 490), (495, 493, 492, 494), (155, 153, 467, 466), (377, 371, 493, 495), (339, 337, 488, 489), (25, 19, 449, 451), (347, 345, 491, 490), (49, 59, 454, 452), (217, 211, 473, 475), (179, 177, 468, 469), (241, 251, 478, 476), (187, 185, 471, 470), (371, 369, 492, 493), (57, 51, 453, 455), (19, 17, 448, 449), (379, 377, 495, 494), (81, 91, 458, 456), (27, 25, 451, 450), (249, 243, 477, 479), (211, 209, 472, 473), (273, 283, 482, 480), (219, 217, 475, 474), (89, 83, 457, 459), (51, 49, 452, 453), (113, 123, 462, 460), (59, 57, 455, 454), (281, 275, 481, 483), (243, 241, 476, 477), (305, 315, 486, 484), (251, 249, 479, 478), (121, 115, 461, 463), (83, 81, 456, 457), (145, 155, 466, 464), (91, 89, 459, 458), (313, 307, 485, 487), (275, 273, 480, 481), (337, 347, 490, 488), (283, 281, 483, 482), (496, 497, 499, 498), (505, 503, 509, 511), (502, 503, 501, 500), (506, 507, 497, 496), (504, 502, 500, 506), (505, 499, 497, 507), (503, 505, 507, 501), (498, 504, 506, 496), (500, 501, 507, 506), (498, 499, 505, 504), (510, 511, 509, 508), (502, 504, 510, 508), (504, 505, 511, 510), (503, 502, 508, 509), (512, 513, 515, 514), (521, 519, 525, 527), (518, 519, 517, 516), (522, 523, 513, 512), (520, 518, 516, 522), (521, 515, 513, 523), (519, 521, 523, 517), (514, 520, 522, 512), (516, 517, 523, 522), (514, 515, 521, 520), (526, 527, 525, 524), (518, 520, 526, 524), (520, 521, 527, 526), (519, 518, 524, 525), (528, 529, 531, 530), (537, 535, 541, 543), (534, 535, 533, 532), (538, 539, 529, 528), (536, 534, 532, 538), (537, 531, 529, 539), (535, 537, 539, 533), (530, 536, 538, 528), (532, 533, 539, 538), (530, 531, 537, 536), (542, 543, 541, 540), (534, 536, 542, 540), (536, 537, 543, 542), (535, 534, 540, 541), (544, 545, 547, 546), (553, 551, 557, 559), (550, 551, 549, 548), (554, 555, 545, 544), (552, 550, 548, 554), (553, 547, 545, 555), (551, 553, 555, 549), (546, 552, 554, 544), (548, 549, 555, 554), (546, 547, 553, 552), (558, 559, 557, 556), (550, 552, 558, 556), (552, 553, 559, 558), (551, 550, 556, 557), (560, 561, 563, 562), (569, 567, 573, 575), (566, 567, 565, 564), (570, 571, 561, 560), (568, 566, 564, 570), (569, 563, 561, 571), (567, 569, 571, 565), (562, 568, 570, 560), (564, 565, 571, 570), (562, 563, 569, 568), (574, 575, 573, 572), (566, 568, 574, 572), (568, 569, 575, 574), (567, 566, 572, 573), (576, 577, 579, 578), (585, 583, 589, 591), (582, 583, 581, 580), (586, 587, 577, 576), (584, 582, 580, 586), (585, 579, 577, 587), (583, 585, 587, 581), (578, 584, 586, 576), (580, 581, 587, 586), (578, 579, 585, 584), (590, 591, 589, 588), (582, 584, 590, 588), (584, 585, 591, 590), (583, 582, 588, 589), (592, 593, 595, 594), (601, 599, 605, 607), (598, 599, 597, 596), (602, 603, 593, 592), (600, 598, 596, 602), (601, 595, 593, 603), (599, 601, 603, 597), (594, 600, 602, 592), (596, 597, 603, 602), (594, 595, 601, 600), (606, 607, 605, 604), (598, 600, 606, 604), (600, 601, 607, 606), (599, 598, 604, 605), (608, 609, 611, 610), (617, 615, 621, 623), (615, 613, 631, 628), (618, 619, 609, 608), (616, 614, 612, 618), (617, 611, 609, 619), (615, 617, 619, 613), (610, 616, 618, 608), (618, 612, 625, 626), (610, 611, 617, 616), (622, 623, 621, 620), (614, 616, 622, 620), (616, 617, 623, 622), (615, 614, 620, 621), (625, 624, 627, 626), (613, 619, 627, 624), (612, 613, 624, 625), (619, 618, 626, 627), (629, 628, 631, 630), (614, 615, 628, 629), (613, 612, 630, 631), (612, 614, 629, 630), (632, 633, 635, 634), (641, 639, 645, 647), (638, 639, 637, 636), (642, 643, 633, 632), (640, 638, 636, 642), (641, 635, 633, 643), (639, 641, 643, 637), (634, 640, 642, 632), (636, 637, 643, 642), (634, 635, 641, 640), (646, 647, 645, 644), (638, 640, 646, 644), (640, 641, 647, 646), (639, 638, 644, 645), (648, 649, 651, 650), (657, 655, 661, 663), (654, 655, 653, 652), (658, 659, 649, 648), (656, 654, 652, 658), (657, 651, 649, 659), (655, 657, 659, 653), (650, 656, 658, 648), (652, 653, 659, 658), (650, 651, 657, 656), (662, 663, 661, 660), (654, 656, 662, 660), (656, 657, 663, 662), (655, 654, 660, 661), (664, 665, 667, 666), (673, 671, 677, 679), (670, 671, 669, 668), (674, 675, 665, 664), (672, 670, 668, 674), (673, 667, 665, 675), (671, 673, 675, 669), (666, 672, 674, 664), (668, 669, 675, 674), (666, 667, 673, 672), (678, 679, 677, 676), (670, 672, 678, 676), (672, 673, 679, 678), (671, 670, 676, 677), (680, 681, 683, 682), (689, 687, 693, 695), (686, 687, 685, 684), (690, 691, 681, 680), (688, 686, 684, 690), (689, 683, 681, 691), (687, 689, 691, 685), (682, 688, 690, 680), (684, 685, 691, 690), (682, 683, 689, 688), (694, 695, 693, 692), (686, 688, 694, 692), (688, 689, 695, 694), (687, 686, 692, 693), (696, 697, 699, 698), (705, 703, 709, 711), (702, 703, 701, 700), (706, 707, 697, 696), (704, 702, 700, 706), (705, 699, 697, 707), (703, 705, 707, 701), (698, 704, 706, 696), (700, 701, 707, 706), (698, 699, 705, 704), (710, 711, 709, 708), (702, 704, 710, 708), (704, 705, 711, 710), (703, 702, 708, 709), (712, 713, 715, 714), (721, 719, 725, 727), (718, 719, 717, 716), (722, 723, 713, 712), (720, 718, 716, 722), (721, 715, 713, 723), (719, 721, 723, 717), (714, 720, 722, 712), (716, 717, 723, 722), (714, 715, 721, 720), (726, 727, 725, 724), (718, 720, 726, 724), (720, 721, 727, 726), (719, 718, 724, 725), (728, 729, 731, 730), (737, 735, 741, 743), (734, 735, 733, 732), (738, 739, 729, 728), (736, 734, 732, 738), (737, 731, 729, 739), (735, 737, 739, 733), (730, 736, 738, 728), (732, 733, 739, 738), (730, 731, 737, 736), (742, 743, 741, 740), (734, 736, 742, 740), (736, 737, 743, 742), (735, 734, 740, 741), (744, 745, 747, 746), (753, 751, 757, 759), (751, 749, 767, 764), (754, 755, 745, 744), (752, 750, 748, 754), (753, 747, 745, 755), (751, 753, 755, 749), (746, 752, 754, 744), (754, 748, 761, 762), (746, 747, 753, 752), (758, 759, 757, 756), (750, 752, 758, 756), (752, 753, 759, 758), (751, 750, 756, 757), (761, 760, 763, 762), (749, 755, 763, 760), (748, 749, 760, 761), (755, 754, 762, 763), (765, 764, 767, 766), (750, 751, 764, 765), (749, 748, 766, 767), (748, 750, 765, 766), (768, 769, 771, 770), (774, 775, 769, 768), (773, 771, 769, 775), (770, 772, 774, 768), (770, 771, 773, 772), (775, 774, 772, 773), (776, 777, 779, 778), (782, 783, 777, 776), (781, 779, 777, 783), (778, 780, 782, 776), (778, 779, 781, 780), (783, 782, 780, 781)])
me_cube_007.polygons.foreach_set('material_index', [0, 0, 0, 0, 0, 0, 0, 0, 0, 0, 0, 0, 0, 0, 1, 1, 1, 1, 1, 1, 1, 1, 1, 1, 1, 1, 1, 1, 1, 1, 1, 1, 1, 1, 1, 1, 1, 1, 1, 1, 1, 1, 1, 1, 1, 1, 1, 1, 1, 1, 1, 1, 1, 1, 1, 1, 1, 1, 1, 1, 1, 1, 1, 1, 1, 1, 1, 1, 1, 1, 1, 1, 1, 1, 1, 1, 1, 1, 1, 1, 1, 1, 1, 1, 1, 1, 1, 1, 1, 1, 1, 1, 1, 1, 1, 1, 1, 1, 1, 1, 1, 1, 1, 1, 1, 1, 1, 1, 1, 1, 1, 1, 1, 1, 1, 1, 1, 1, 1, 1, 1, 1, 1, 1, 1, 1, 1, 1, 1, 1, 1, 1, 1, 1, 1, 1, 1, 1, 1, 1, 1, 1, 1, 1, 1, 1, 1, 1, 1, 1, 1, 1, 1, 1, 1, 1, 1, 1, 1, 1, 1, 1, 1, 1, 1, 1, 1, 1, 1, 1, 1, 1, 1, 1, 1, 1, 1, 1, 1, 1, 1, 1, 1, 1, 1, 1, 1, 1, 1, 1, 1, 1, 1, 1, 1, 1, 1, 1, 1, 1, 1, 1, 1, 1, 1, 1, 1, 1, 1, 1, 1, 1, 1, 1, 1, 1, 1, 1, 1, 1, 1, 1, 1, 1, 1, 1, 1, 1, 1, 1, 1, 1, 1, 1, 1, 1, 1, 1, 1, 1, 1, 1, 1, 1, 1, 1, 1, 1, 1, 1, 1, 1, 1, 1, 1, 1, 1, 1, 1, 1, 1, 1, 1, 1, 1, 1, 1, 1, 1, 1, 1, 1, 1, 1, 1, 1, 1, 1, 1, 1, 1, 1, 1, 1, 1, 1, 1, 1, 1, 1, 1, 1, 1, 1, 1, 1, 1, 1, 1, 1, 1, 1, 1, 1, 1, 1, 1, 1, 1, 1, 1, 1, 1, 1, 1, 1, 1, 1, 1, 1, 1, 1, 1, 1, 1, 1, 1, 1, 1, 1, 1, 1, 1, 1, 1, 1, 1, 1, 1, 1, 1, 1, 1, 1, 1, 1, 1, 1, 1, 1, 1, 1, 1, 1, 1, 1, 1, 1, 1, 1, 1, 1, 1, 1, 1, 1, 1, 1, 1, 1, 1, 1, 1, 1, 1, 1, 1, 1, 1, 1, 1, 1, 1, 1, 1, 1, 1, 1, 1, 1, 1, 1, 1, 1, 1, 1, 1, 1, 1, 1, 1, 1, 1, 1, 1, 1, 1, 1, 1, 1, 1, 1, 1, 1, 1, 1, 1, 1, 1, 1, 1, 1, 1, 1, 1, 1, 1, 1, 1, 1, 1, 1, 1, 1, 1, 1, 1, 1, 1, 1, 1, 1, 1, 1, 1, 1, 2, 2, 2, 2, 2, 2, 2, 2, 2, 2, 2, 2, 2, 2, 2, 2, 2, 2, 2, 2, 2, 2, 2, 2, 2, 2, 2, 2, 2, 2, 2, 2, 2, 2, 2, 2, 2, 2, 2, 2, 2, 2, 2, 2, 2, 2, 2, 2, 2, 2, 2, 2, 2, 2, 2, 2, 2, 2, 2, 2, 2, 2, 2, 2, 2, 2, 2, 2, 2, 2, 2, 2, 2, 2, 2, 2, 2, 2, 2, 2, 2, 2, 2, 2, 2, 2, 2, 2, 2, 2, 2, 2, 2, 2, 2, 2, 2, 2, 2, 2, 2, 2, 2, 2, 2, 2, 2, 2, 2, 2, 2, 2, 2, 2, 2, 2, 2, 2, 2, 2, 2, 2, 2, 2, 2, 2, 2, 2, 2, 2, 2, 2, 2, 2, 2, 2, 2, 2, 2, 2, 2, 2, 2, 2, 2, 2, 2, 2, 2, 2, 2, 2, 2, 2, 2, 2, 2, 2, 2, 2, 2, 2, 2, 2, 2, 2, 2, 2, 2, 2, 2, 2, 2, 2, 2, 2, 2, 2, 2, 2, 2, 2, 2, 2, 2, 2, 2, 2, 2, 2, 2, 2, 2, 2, 2, 2, 2, 2, 2, 2, 2, 2, 2, 2, 2, 2, 2, 2, 2, 2, 2, 2, 2, 2, 2, 2, 2, 2, 2, 2, 2, 2, 2, 2, 2, 2, 2, 2, 2, 2, 2, 2, 2, 2, 2, 2, 2, 2, 2, 2, 0, 0, 0, 0, 0, 0, 0, 0, 0, 0, 0, 0])
_uv = me_cube_007.uv_layers.new(name='UVMap')
_uv.uv.foreach_set('vector', [0.375, 0.0, 0.625, 0.0, 0.625, 0.25, 0.375, 0.25, 0.75, 0.5, 0.625, 0.5, 0.625, 0.5, 0.75, 0.5, 0.375, 0.5, 0.625, 0.5, 0.625, 0.75, 0.375, 0.75, 0.375, 0.875, 0.625, 0.875, 0.625, 1.0, 0.375, 1.0, 0.25, 0.5, 0.375, 0.5, 0.375, 0.75, 0.25, 0.75, 0.75, 0.5, 0.875, 0.5, 0.875, 0.75, 0.75, 0.75, 0.625, 0.5, 0.75, 0.5, 0.75, 0.75, 0.625, 0.75, 0.125, 0.5, 0.25, 0.5, 0.25, 0.75, 0.125, 0.75, 0.375, 0.75, 0.625, 0.75, 0.625, 0.875, 0.375, 0.875, 0.375, 0.25, 0.625, 0.25, 0.625, 0.375, 0.375, 0.375, 0.375, 0.375, 0.625, 0.375, 0.625, 0.5, 0.375, 0.5, 0.375, 0.5, 0.25, 0.5, 0.25, 0.5, 0.375, 0.5, 0.375, 0.375, 0.625, 0.375, 0.625, 0.375, 0.375, 0.375, 0.625, 0.5, 0.375, 0.5, 0.375, 0.5, 0.625, 0.5, 0.375, 0.0, 0.625, 0.0, 0.625, 0.25, 0.375, 0.25, 0.75, 0.5, 0.625, 0.5, 0.625, 0.5, 0.75, 0.5, 0.375, 0.5, 0.625, 0.5, 0.625, 0.75, 0.375, 0.75, 0.375, 0.875, 0.625, 0.875, 0.625, 1.0, 0.375, 1.0, 0.25, 0.5, 0.375, 0.5, 0.375, 0.75, 0.25, 0.75, 0.625, 1.0, 0.625, 0.875, 0.625, 0.875, 0.625, 1.0, 0.625, 0.5, 0.75, 0.5, 0.75, 0.75, 0.625, 0.75, 0.125, 0.5, 0.25, 0.5, 0.25, 0.75, 0.125, 0.75, 0.375, 0.75, 0.625, 0.75, 0.625, 0.875, 0.375, 0.875, 0.375, 0.25, 0.625, 0.25, 0.625, 0.375, 0.375, 0.375, 0.375, 0.375, 0.625, 0.375, 0.625, 0.5, 0.375, 0.5, 0.375, 0.5, 0.25, 0.5, 0.25, 0.5, 0.375, 0.5, 0.375, 0.375, 0.625, 0.375, 0.625, 0.375, 0.375, 0.375, 0.625, 0.5, 0.375, 0.5, 0.375, 0.5, 0.625, 0.5, 0.375, 0.0, 0.625, 0.0, 0.625, 0.25, 0.375, 0.25, 0.625, 0.5, 0.625, 0.5, 0.625, 0.5, 0.625, 0.5, 0.375, 0.5, 0.625, 0.5, 0.625, 0.75, 0.375, 0.75, 0.375, 0.875, 0.625, 0.875, 0.625, 1.0, 0.375, 1.0, 0.25, 0.5, 0.375, 0.5, 0.375, 0.75, 0.25, 0.75, 0.75, 0.5, 0.875, 0.5, 0.875, 0.75, 0.75, 0.75, 0.625, 0.5, 0.75, 0.5, 0.75, 0.75, 0.625, 0.75, 0.125, 0.5, 0.25, 0.5, 0.25, 0.75, 0.125, 0.75, 0.375, 0.75, 0.625, 0.75, 0.625, 0.875, 0.375, 0.875, 0.375, 0.25, 0.625, 0.25, 0.625, 0.375, 0.375, 0.375, 0.375, 0.375, 0.625, 0.375, 0.625, 0.5, 0.375, 0.5, 0.375, 0.5, 0.25, 0.5, 0.25, 0.5, 0.375, 0.5, 0.375, 0.375, 0.625, 0.375, 0.625, 0.375, 0.375, 0.375, 0.625, 0.5, 0.375, 0.5, 0.375, 0.5, 0.625, 0.5, 0.375, 0.0, 0.625, 0.0, 0.625, 0.25, 0.375, 0.25, 0.75, 0.5, 0.625, 0.5, 0.625, 0.5, 0.75, 0.5, 0.375, 0.5, 0.625, 0.5, 0.625, 0.75, 0.375, 0.75, 0.375, 0.875, 0.625, 0.875, 0.625, 1.0, 0.375, 1.0, 0.25, 0.5, 0.375, 0.5, 0.375, 0.75, 0.25, 0.75, 0.625, 0.25, 0.625, 0.0, 0.625, 0.0, 0.625, 0.25, 0.625, 0.5, 0.75, 0.5, 0.75, 0.75, 0.625, 0.75, 0.125, 0.5, 0.25, 0.5, 0.25, 0.75, 0.125, 0.75, 0.375, 0.75, 0.625, 0.75, 0.625, 0.875, 0.375, 0.875, 0.375, 0.25, 0.625, 0.25, 0.625, 0.375, 0.375, 0.375, 0.375, 0.375, 0.625, 0.375, 0.625, 0.5, 0.375, 0.5, 0.375, 0.5, 0.25, 0.5, 0.25, 0.5, 0.375, 0.5, 0.375, 0.375, 0.625, 0.375, 0.625, 0.375, 0.375, 0.375, 0.625, 0.5, 0.375, 0.5, 0.375, 0.5, 0.625, 0.5, 0.375, 0.0, 0.625, 0.0, 0.625, 0.25, 0.375, 0.25, 0.625, 0.375, 0.625, 0.375, 0.625, 0.375, 0.625, 0.375, 0.375, 0.5, 0.625, 0.5, 0.625, 0.75, 0.375, 0.75, 0.375, 0.875, 0.625, 0.875, 0.625, 1.0, 0.375, 1.0, 0.25, 0.5, 0.375, 0.5, 0.375, 0.75, 0.25, 0.75, 0.75, 0.5, 0.875, 0.5, 0.875, 0.75, 0.75, 0.75, 0.625, 0.5, 0.75, 0.5, 0.75, 0.75, 0.625, 0.75, 0.125, 0.5, 0.25, 0.5, 0.25, 0.75, 0.125, 0.75, 0.375, 0.75, 0.625, 0.75, 0.625, 0.875, 0.375, 0.875, 0.375, 0.25, 0.625, 0.25, 0.625, 0.375, 0.375, 0.375, 0.375, 0.375, 0.625, 0.375, 0.625, 0.5, 0.375, 0.5, 0.375, 0.5, 0.25, 0.5, 0.25, 0.5, 0.375, 0.5, 0.375, 0.375, 0.625, 0.375, 0.625, 0.375, 0.375, 0.375, 0.625, 0.5, 0.375, 0.5, 0.375, 0.5, 0.625, 0.5, 0.375, 0.0, 0.625, 0.0, 0.625, 0.25, 0.375, 0.25, 0.75, 0.5, 0.625, 0.5, 0.625, 0.5, 0.75, 0.5, 0.375, 0.5, 0.625, 0.5, 0.625, 0.75, 0.375, 0.75, 0.375, 0.875, 0.625, 0.875, 0.625, 1.0, 0.375, 1.0, 0.25, 0.5, 0.375, 0.5, 0.375, 0.75, 0.25, 0.75, 0.625, 0.375, 0.625, 0.25, 0.625, 0.25, 0.625, 0.375, 0.625, 0.5, 0.75, 0.5, 0.75, 0.75, 0.625, 0.75, 0.125, 0.5, 0.25, 0.5, 0.25, 0.75, 0.125, 0.75, 0.375, 0.75, 0.625, 0.75, 0.625, 0.875, 0.375, 0.875, 0.375, 0.25, 0.625, 0.25, 0.625, 0.375, 0.375, 0.375, 0.375, 0.375, 0.625, 0.375, 0.625, 0.5, 0.375, 0.5, 0.375, 0.5, 0.25, 0.5, 0.25, 0.5, 0.375, 0.5, 0.375, 0.375, 0.625, 0.375, 0.625, 0.375, 0.375, 0.375, 0.625, 0.5, 0.375, 0.5, 0.375, 0.5, 0.625, 0.5, 0.375, 0.0, 0.625, 0.0, 0.625, 0.25, 0.375, 0.25, 0.625, 0.5, 0.625, 0.5, 0.625, 0.5, 0.625, 0.5, 0.375, 0.5, 0.625, 0.5, 0.625, 0.75, 0.375, 0.75, 0.375, 0.875, 0.625, 0.875, 0.625, 1.0, 0.375, 1.0, 0.25, 0.5, 0.375, 0.5, 0.375, 0.75, 0.25, 0.75, 0.75, 0.5, 0.875, 0.5, 0.875, 0.75, 0.75, 0.75, 0.625, 0.5, 0.75, 0.5, 0.75, 0.75, 0.625, 0.75, 0.125, 0.5, 0.25, 0.5, 0.25, 0.75, 0.125, 0.75, 0.375, 0.75, 0.625, 0.75, 0.625, 0.875, 0.375, 0.875, 0.375, 0.25, 0.625, 0.25, 0.625, 0.375, 0.375, 0.375, 0.375, 0.375, 0.625, 0.375, 0.625, 0.5, 0.375, 0.5, 0.375, 0.5, 0.25, 0.5, 0.25, 0.5, 0.375, 0.5, 0.375, 0.375, 0.625, 0.375, 0.625, 0.375, 0.375, 0.375, 0.625, 0.5, 0.375, 0.5, 0.375, 0.5, 0.625, 0.5, 0.375, 0.0, 0.625, 0.0, 0.625, 0.25, 0.375, 0.25, 0.75, 0.5, 0.625, 0.5, 0.625, 0.5, 0.75, 0.5, 0.375, 0.5, 0.625, 0.5, 0.625, 0.75, 0.375, 0.75, 0.375, 0.875, 0.625, 0.875, 0.625, 1.0, 0.375, 1.0, 0.25, 0.5, 0.375, 0.5, 0.375, 0.75, 0.25, 0.75, 0.625, 1.0, 0.625, 0.875, 0.625, 0.875, 0.625, 1.0, 0.625, 0.5, 0.75, 0.5, 0.75, 0.75, 0.625, 0.75, 0.125, 0.5, 0.25, 0.5, 0.25, 0.75, 0.125, 0.75, 0.375, 0.75, 0.625, 0.75, 0.625, 0.875, 0.375, 0.875, 0.375, 0.25, 0.625, 0.25, 0.625, 0.375, 0.375, 0.375, 0.375, 0.375, 0.625, 0.375, 0.625, 0.5, 0.375, 0.5, 0.375, 0.5, 0.25, 0.5, 0.25, 0.5, 0.375, 0.5, 0.375, 0.375, 0.625, 0.375, 0.625, 0.375, 0.375, 0.375, 0.625, 0.5, 0.375, 0.5, 0.375, 0.5, 0.625, 0.5, 0.375, 0.0, 0.625, 0.0, 0.625, 0.25, 0.375, 0.25, 0.625, 0.5, 0.625, 0.375, 0.625, 0.375, 0.625, 0.5, 0.375, 0.5, 0.625, 0.5, 0.625, 0.75, 0.375, 0.75, 0.375, 0.875, 0.625, 0.875, 0.625, 1.0, 0.375, 1.0, 0.25, 0.5, 0.375, 0.5, 0.375, 0.75, 0.25, 0.75, 0.75, 0.5, 0.875, 0.5, 0.875, 0.75, 0.75, 0.75, 0.625, 0.5, 0.75, 0.5, 0.75, 0.75, 0.625, 0.75, 0.125, 0.5, 0.25, 0.5, 0.25, 0.75, 0.125, 0.75, 0.375, 0.75, 0.625, 0.75, 0.625, 0.875, 0.375, 0.875, 0.375, 0.25, 0.625, 0.25, 0.625, 0.375, 0.375, 0.375, 0.375, 0.375, 0.625, 0.375, 0.625, 0.5, 0.375, 0.5, 0.375, 0.5, 0.25, 0.5, 0.25, 0.5, 0.375, 0.5, 0.375, 0.375, 0.625, 0.375, 0.625, 0.375, 0.375, 0.375, 0.625, 0.5, 0.375, 0.5, 0.375, 0.5, 0.625, 0.5, 0.375, 0.0, 0.625, 0.0, 0.625, 0.25, 0.375, 0.25, 0.75, 0.5, 0.625, 0.5, 0.625, 0.5, 0.75, 0.5, 0.375, 0.5, 0.625, 0.5, 0.625, 0.75, 0.375, 0.75, 0.375, 0.875, 0.625, 0.875, 0.625, 1.0, 0.375, 1.0, 0.25, 0.5, 0.375, 0.5, 0.375, 0.75, 0.25, 0.75, 0.75, 0.75, 0.75, 0.5, 0.75, 0.5, 0.75, 0.75, 0.625, 0.5, 0.75, 0.5, 0.75, 0.75, 0.625, 0.75, 0.125, 0.5, 0.25, 0.5, 0.25, 0.75, 0.125, 0.75, 0.375, 0.75, 0.625, 0.75, 0.625, 0.875, 0.375, 0.875, 0.375, 0.25, 0.625, 0.25, 0.625, 0.375, 0.375, 0.375, 0.375, 0.375, 0.625, 0.375, 0.625, 0.5, 0.375, 0.5, 0.375, 0.5, 0.25, 0.5, 0.25, 0.5, 0.375, 0.5, 0.375, 0.375, 0.625, 0.375, 0.625, 0.375, 0.375, 0.375, 0.625, 0.5, 0.375, 0.5, 0.375, 0.5, 0.625, 0.5, 0.375, 0.0, 0.625, 0.0, 0.625, 0.25, 0.375, 0.25, 0.75, 0.5, 0.625, 0.5, 0.625, 0.5, 0.75, 0.5, 0.375, 0.5, 0.625, 0.5, 0.625, 0.75, 0.375, 0.75, 0.375, 0.875, 0.625, 0.875, 0.625, 1.0, 0.375, 1.0, 0.25, 0.5, 0.375, 0.5, 0.375, 0.75, 0.25, 0.75, 0.75, 0.5, 0.875, 0.5, 0.875, 0.75, 0.75, 0.75, 0.625, 0.5, 0.75, 0.5, 0.75, 0.75, 0.625, 0.75, 0.125, 0.5, 0.25, 0.5, 0.25, 0.75, 0.125, 0.75, 0.375, 0.75, 0.625, 0.75, 0.625, 0.875, 0.375, 0.875, 0.375, 0.25, 0.625, 0.25, 0.625, 0.375, 0.375, 0.375, 0.375, 0.375, 0.625, 0.375, 0.625, 0.5, 0.375, 0.5, 0.375, 0.5, 0.25, 0.5, 0.25, 0.5, 0.375, 0.5, 0.375, 0.375, 0.625, 0.375, 0.625, 0.375, 0.375, 0.375, 0.625, 0.5, 0.375, 0.5, 0.375, 0.5, 0.625, 0.5, 0.375, 0.0, 0.625, 0.0, 0.625, 0.25, 0.375, 0.25, 0.75, 0.5, 0.625, 0.5, 0.625, 0.5, 0.75, 0.5, 0.375, 0.5, 0.625, 0.5, 0.625, 0.75, 0.375, 0.75, 0.375, 0.875, 0.625, 0.875, 0.625, 1.0, 0.375, 1.0, 0.25, 0.5, 0.375, 0.5, 0.375, 0.75, 0.25, 0.75, 0.625, 1.0, 0.625, 0.875, 0.625, 0.875, 0.625, 1.0, 0.625, 0.5, 0.75, 0.5, 0.75, 0.75, 0.625, 0.75, 0.125, 0.5, 0.25, 0.5, 0.25, 0.75, 0.125, 0.75, 0.375, 0.75, 0.625, 0.75, 0.625, 0.875, 0.375, 0.875, 0.375, 0.25, 0.625, 0.25, 0.625, 0.375, 0.375, 0.375, 0.375, 0.375, 0.625, 0.375, 0.625, 0.5, 0.375, 0.5, 0.375, 0.5, 0.25, 0.5, 0.25, 0.5, 0.375, 0.5, 0.375, 0.375, 0.625, 0.375, 0.625, 0.375, 0.375, 0.375, 0.625, 0.5, 0.375, 0.5, 0.375, 0.5, 0.625, 0.5, 0.375, 0.0, 0.625, 0.0, 0.625, 0.25, 0.375, 0.25, 0.625, 0.5, 0.625, 0.5, 0.625, 0.5, 0.625, 0.5, 0.375, 0.5, 0.625, 0.5, 0.625, 0.75, 0.375, 0.75, 0.375, 0.875, 0.625, 0.875, 0.625, 1.0, 0.375, 1.0, 0.25, 0.5, 0.375, 0.5, 0.375, 0.75, 0.25, 0.75, 0.75, 0.5, 0.875, 0.5, 0.875, 0.75, 0.75, 0.75, 0.625, 0.5, 0.75, 0.5, 0.75, 0.75, 0.625, 0.75, 0.125, 0.5, 0.25, 0.5, 0.25, 0.75, 0.125, 0.75, 0.375, 0.75, 0.625, 0.75, 0.625, 0.875, 0.375, 0.875, 0.375, 0.25, 0.625, 0.25, 0.625, 0.375, 0.375, 0.375, 0.375, 0.375, 0.625, 0.375, 0.625, 0.5, 0.375, 0.5, 0.375, 0.5, 0.25, 0.5, 0.25, 0.5, 0.375, 0.5, 0.375, 0.375, 0.625, 0.375, 0.625, 0.375, 0.375, 0.375, 0.625, 0.5, 0.375, 0.5, 0.375, 0.5, 0.625, 0.5, 0.375, 0.0, 0.625, 0.0, 0.625, 0.25, 0.375, 0.25, 0.75, 0.5, 0.625, 0.5, 0.625, 0.5, 0.75, 0.5, 0.375, 0.5, 0.625, 0.5, 0.625, 0.75, 0.375, 0.75, 0.375, 0.875, 0.625, 0.875, 0.625, 1.0, 0.375, 1.0, 0.25, 0.5, 0.375, 0.5, 0.375, 0.75, 0.25, 0.75, 0.625, 0.25, 0.625, 0.0, 0.625, 0.0, 0.625, 0.25, 0.625, 0.5, 0.75, 0.5, 0.75, 0.75, 0.625, 0.75, 0.125, 0.5, 0.25, 0.5, 0.25, 0.75, 0.125, 0.75, 0.375, 0.75, 0.625, 0.75, 0.625, 0.875, 0.375, 0.875, 0.375, 0.25, 0.625, 0.25, 0.625, 0.375, 0.375, 0.375, 0.375, 0.375, 0.625, 0.375, 0.625, 0.5, 0.375, 0.5, 0.375, 0.5, 0.25, 0.5, 0.25, 0.5, 0.375, 0.5, 0.375, 0.375, 0.625, 0.375, 0.625, 0.375, 0.375, 0.375, 0.625, 0.5, 0.375, 0.5, 0.375, 0.5, 0.625, 0.5, 0.375, 0.0, 0.625, 0.0, 0.625, 0.25, 0.375, 0.25, 0.625, 0.5, 0.625, 0.375, 0.625, 0.375, 0.625, 0.5, 0.375, 0.5, 0.625, 0.5, 0.625, 0.75, 0.375, 0.75, 0.375, 0.875, 0.625, 0.875, 0.625, 1.0, 0.375, 1.0, 0.25, 0.5, 0.375, 0.5, 0.375, 0.75, 0.25, 0.75, 0.75, 0.5, 0.875, 0.5, 0.875, 0.75, 0.75, 0.75, 0.625, 0.5, 0.75, 0.5, 0.75, 0.75, 0.625, 0.75, 0.125, 0.5, 0.25, 0.5, 0.25, 0.75, 0.125, 0.75, 0.375, 0.75, 0.625, 0.75, 0.625, 0.875, 0.375, 0.875, 0.375, 0.25, 0.625, 0.25, 0.625, 0.375, 0.375, 0.375, 0.375, 0.375, 0.625, 0.375, 0.625, 0.5, 0.375, 0.5, 0.375, 0.5, 0.25, 0.5, 0.25, 0.5, 0.375, 0.5, 0.375, 0.375, 0.625, 0.375, 0.625, 0.375, 0.375, 0.375, 0.625, 0.5, 0.375, 0.5, 0.375, 0.5, 0.625, 0.5, 0.375, 0.0, 0.625, 0.0, 0.625, 0.25, 0.375, 0.25, 0.75, 0.5, 0.625, 0.5, 0.625, 0.5, 0.75, 0.5, 0.375, 0.5, 0.625, 0.5, 0.625, 0.75, 0.375, 0.75, 0.375, 0.875, 0.625, 0.875, 0.625, 1.0, 0.375, 1.0, 0.25, 0.5, 0.375, 0.5, 0.375, 0.75, 0.25, 0.75, 0.625, 0.375, 0.625, 0.25, 0.625, 0.25, 0.625, 0.375, 0.625, 0.5, 0.75, 0.5, 0.75, 0.75, 0.625, 0.75, 0.125, 0.5, 0.25, 0.5, 0.25, 0.75, 0.125, 0.75, 0.375, 0.75, 0.625, 0.75, 0.625, 0.875, 0.375, 0.875, 0.375, 0.25, 0.625, 0.25, 0.625, 0.375, 0.375, 0.375, 0.375, 0.375, 0.625, 0.375, 0.625, 0.5, 0.375, 0.5, 0.375, 0.5, 0.25, 0.5, 0.25, 0.5, 0.375, 0.5, 0.375, 0.375, 0.625, 0.375, 0.625, 0.375, 0.375, 0.375, 0.625, 0.5, 0.375, 0.5, 0.375, 0.5, 0.625, 0.5, 0.375, 0.0, 0.625, 0.0, 0.625, 0.25, 0.375, 0.25, 0.625, 0.375, 0.625, 0.375, 0.625, 0.375, 0.625, 0.375, 0.375, 0.5, 0.625, 0.5, 0.625, 0.75, 0.375, 0.75, 0.375, 0.875, 0.625, 0.875, 0.625, 1.0, 0.375, 1.0, 0.25, 0.5, 0.375, 0.5, 0.375, 0.75, 0.25, 0.75, 0.75, 0.5, 0.875, 0.5, 0.875, 0.75, 0.75, 0.75, 0.625, 0.5, 0.75, 0.5, 0.75, 0.75, 0.625, 0.75, 0.125, 0.5, 0.25, 0.5, 0.25, 0.75, 0.125, 0.75, 0.375, 0.75, 0.625, 0.75, 0.625, 0.875, 0.375, 0.875, 0.375, 0.25, 0.625, 0.25, 0.625, 0.375, 0.375, 0.375, 0.375, 0.375, 0.625, 0.375, 0.625, 0.5, 0.375, 0.5, 0.375, 0.5, 0.25, 0.5, 0.25, 0.5, 0.375, 0.5, 0.375, 0.375, 0.625, 0.375, 0.625, 0.375, 0.375, 0.375, 0.625, 0.5, 0.375, 0.5, 0.375, 0.5, 0.625, 0.5, 0.375, 0.0, 0.625, 0.0, 0.625, 0.25, 0.375, 0.25, 0.75, 0.5, 0.625, 0.5, 0.625, 0.5, 0.75, 0.5, 0.375, 0.5, 0.625, 0.5, 0.625, 0.75, 0.375, 0.75, 0.375, 0.875, 0.625, 0.875, 0.625, 1.0, 0.375, 1.0, 0.25, 0.5, 0.375, 0.5, 0.375, 0.75, 0.25, 0.75, 0.75, 0.75, 0.75, 0.5, 0.75, 0.5, 0.75, 0.75, 0.625, 0.5, 0.75, 0.5, 0.75, 0.75, 0.625, 0.75, 0.125, 0.5, 0.25, 0.5, 0.25, 0.75, 0.125, 0.75, 0.375, 0.75, 0.625, 0.75, 0.625, 0.875, 0.375, 0.875, 0.375, 0.25, 0.625, 0.25, 0.625, 0.375, 0.375, 0.375, 0.375, 0.375, 0.625, 0.375, 0.625, 0.5, 0.375, 0.5, 0.375, 0.5, 0.25, 0.5, 0.25, 0.5, 0.375, 0.5, 0.375, 0.375, 0.625, 0.375, 0.625, 0.375, 0.375, 0.375, 0.625, 0.5, 0.375, 0.5, 0.375, 0.5, 0.625, 0.5, 0.375, 0.0, 0.625, 0.0, 0.625, 0.25, 0.375, 0.25, 0.75, 0.5, 0.625, 0.5, 0.625, 0.5, 0.75, 0.5, 0.375, 0.5, 0.625, 0.5, 0.625, 0.75, 0.375, 0.75, 0.375, 0.875, 0.625, 0.875, 0.625, 1.0, 0.375, 1.0, 0.25, 0.5, 0.375, 0.5, 0.375, 0.75, 0.25, 0.75, 0.75, 0.5, 0.875, 0.5, 0.875, 0.75, 0.75, 0.75, 0.625, 0.5, 0.75, 0.5, 0.75, 0.75, 0.625, 0.75, 0.125, 0.5, 0.25, 0.5, 0.25, 0.75, 0.125, 0.75, 0.375, 0.75, 0.625, 0.75, 0.625, 0.875, 0.375, 0.875, 0.375, 0.25, 0.625, 0.25, 0.625, 0.375, 0.375, 0.375, 0.375, 0.375, 0.625, 0.375, 0.625, 0.5, 0.375, 0.5, 0.375, 0.5, 0.25, 0.5, 0.25, 0.5, 0.375, 0.5, 0.375, 0.375, 0.625, 0.375, 0.625, 0.375, 0.375, 0.375, 0.625, 0.5, 0.375, 0.5, 0.375, 0.5, 0.625, 0.5, 0.375, 0.0, 0.625, 0.0, 0.625, 0.25, 0.375, 0.25, 0.75, 0.5, 0.625, 0.5, 0.625, 0.5, 0.75, 0.5, 0.375, 0.5, 0.625, 0.5, 0.625, 0.75, 0.375, 0.75, 0.375, 0.875, 0.625, 0.875, 0.625, 1.0, 0.375, 1.0, 0.25, 0.5, 0.375, 0.5, 0.375, 0.75, 0.25, 0.75, 0.625, 1.0, 0.625, 0.875, 0.625, 0.875, 0.625, 1.0, 0.625, 0.5, 0.75, 0.5, 0.75, 0.75, 0.625, 0.75, 0.125, 0.5, 0.25, 0.5, 0.25, 0.75, 0.125, 0.75, 0.375, 0.75, 0.625, 0.75, 0.625, 0.875, 0.375, 0.875, 0.375, 0.25, 0.625, 0.25, 0.625, 0.375, 0.375, 0.375, 0.375, 0.375, 0.625, 0.375, 0.625, 0.5, 0.375, 0.5, 0.375, 0.5, 0.25, 0.5, 0.25, 0.5, 0.375, 0.5, 0.375, 0.375, 0.625, 0.375, 0.625, 0.375, 0.375, 0.375, 0.625, 0.5, 0.375, 0.5, 0.375, 0.5, 0.625, 0.5, 0.375, 0.0, 0.625, 0.0, 0.625, 0.25, 0.375, 0.25, 0.625, 0.375, 0.625, 0.375, 0.625, 0.375, 0.625, 0.375, 0.375, 0.5, 0.625, 0.5, 0.625, 0.75, 0.375, 0.75, 0.375, 0.875, 0.625, 0.875, 0.625, 1.0, 0.375, 1.0, 0.25, 0.5, 0.375, 0.5, 0.375, 0.75, 0.25, 0.75, 0.75, 0.5, 0.875, 0.5, 0.875, 0.75, 0.75, 0.75, 0.625, 0.5, 0.75, 0.5, 0.75, 0.75, 0.625, 0.75, 0.125, 0.5, 0.25, 0.5, 0.25, 0.75, 0.125, 0.75, 0.375, 0.75, 0.625, 0.75, 0.625, 0.875, 0.375, 0.875, 0.375, 0.25, 0.625, 0.25, 0.625, 0.375, 0.375, 0.375, 0.375, 0.375, 0.625, 0.375, 0.625, 0.5, 0.375, 0.5, 0.375, 0.5, 0.25, 0.5, 0.25, 0.5, 0.375, 0.5, 0.375, 0.375, 0.625, 0.375, 0.625, 0.375, 0.375, 0.375, 0.625, 0.5, 0.375, 0.5, 0.375, 0.5, 0.625, 0.5, 0.375, 0.0, 0.625, 0.0, 0.625, 0.25, 0.375, 0.25, 0.75, 0.5, 0.625, 0.5, 0.625, 0.5, 0.75, 0.5, 0.375, 0.5, 0.625, 0.5, 0.625, 0.75, 0.375, 0.75, 0.375, 0.875, 0.625, 0.875, 0.625, 1.0, 0.375, 1.0, 0.25, 0.5, 0.375, 0.5, 0.375, 0.75, 0.25, 0.75, 0.625, 0.25, 0.625, 0.0, 0.625, 0.0, 0.625, 0.25, 0.625, 0.5, 0.75, 0.5, 0.75, 0.75, 0.625, 0.75, 0.125, 0.5, 0.25, 0.5, 0.25, 0.75, 0.125, 0.75, 0.375, 0.75, 0.625, 0.75, 0.625, 0.875, 0.375, 0.875, 0.375, 0.25, 0.625, 0.25, 0.625, 0.375, 0.375, 0.375, 0.375, 0.375, 0.625, 0.375, 0.625, 0.5, 0.375, 0.5, 0.375, 0.5, 0.25, 0.5, 0.25, 0.5, 0.375, 0.5, 0.375, 0.375, 0.625, 0.375, 0.625, 0.375, 0.375, 0.375, 0.625, 0.5, 0.375, 0.5, 0.375, 0.5, 0.625, 0.5, 0.375, 0.0, 0.625, 0.0, 0.625, 0.25, 0.375, 0.25, 0.625, 0.5, 0.625, 0.5, 0.625, 0.5, 0.625, 0.5, 0.375, 0.5, 0.625, 0.5, 0.625, 0.75, 0.375, 0.75, 0.375, 0.875, 0.625, 0.875, 0.625, 1.0, 0.375, 1.0, 0.25, 0.5, 0.375, 0.5, 0.375, 0.75, 0.25, 0.75, 0.75, 0.5, 0.875, 0.5, 0.875, 0.75, 0.75, 0.75, 0.625, 0.5, 0.75, 0.5, 0.75, 0.75, 0.625, 0.75, 0.125, 0.5, 0.25, 0.5, 0.25, 0.75, 0.125, 0.75, 0.375, 0.75, 0.625, 0.75, 0.625, 0.875, 0.375, 0.875, 0.375, 0.25, 0.625, 0.25, 0.625, 0.375, 0.375, 0.375, 0.375, 0.375, 0.625, 0.375, 0.625, 0.5, 0.375, 0.5, 0.375, 0.5, 0.25, 0.5, 0.25, 0.5, 0.375, 0.5, 0.375, 0.375, 0.625, 0.375, 0.625, 0.375, 0.375, 0.375, 0.625, 0.5, 0.375, 0.5, 0.375, 0.5, 0.625, 0.5, 0.375, 0.0, 0.625, 0.0, 0.625, 0.25, 0.375, 0.25, 0.75, 0.5, 0.625, 0.5, 0.625, 0.5, 0.75, 0.5, 0.375, 0.5, 0.625, 0.5, 0.625, 0.75, 0.375, 0.75, 0.375, 0.875, 0.625, 0.875, 0.625, 1.0, 0.375, 1.0, 0.25, 0.5, 0.375, 0.5, 0.375, 0.75, 0.25, 0.75, 0.625, 0.375, 0.625, 0.25, 0.625, 0.25, 0.625, 0.375, 0.625, 0.5, 0.75, 0.5, 0.75, 0.75, 0.625, 0.75, 0.125, 0.5, 0.25, 0.5, 0.25, 0.75, 0.125, 0.75, 0.375, 0.75, 0.625, 0.75, 0.625, 0.875, 0.375, 0.875, 0.375, 0.25, 0.625, 0.25, 0.625, 0.375, 0.375, 0.375, 0.375, 0.375, 0.625, 0.375, 0.625, 0.5, 0.375, 0.5, 0.375, 0.5, 0.25, 0.5, 0.25, 0.5, 0.375, 0.5, 0.375, 0.375, 0.625, 0.375, 0.625, 0.375, 0.375, 0.375, 0.625, 0.5, 0.375, 0.5, 0.375, 0.5, 0.625, 0.5, 0.375, 0.0, 0.625, 0.0, 0.625, 0.25, 0.375, 0.25, 0.625, 0.5, 0.625, 0.375, 0.625, 0.375, 0.625, 0.5, 0.375, 0.5, 0.625, 0.5, 0.625, 0.75, 0.375, 0.75, 0.375, 0.875, 0.625, 0.875, 0.625, 1.0, 0.375, 1.0, 0.25, 0.5, 0.375, 0.5, 0.375, 0.75, 0.25, 0.75, 0.75, 0.5, 0.875, 0.5, 0.875, 0.75, 0.75, 0.75, 0.625, 0.5, 0.75, 0.5, 0.75, 0.75, 0.625, 0.75, 0.125, 0.5, 0.25, 0.5, 0.25, 0.75, 0.125, 0.75, 0.375, 0.75, 0.625, 0.75, 0.625, 0.875, 0.375, 0.875, 0.375, 0.25, 0.625, 0.25, 0.625, 0.375, 0.375, 0.375, 0.375, 0.375, 0.625, 0.375, 0.625, 0.5, 0.375, 0.5, 0.375, 0.5, 0.25, 0.5, 0.25, 0.5, 0.375, 0.5, 0.375, 0.375, 0.625, 0.375, 0.625, 0.375, 0.375, 0.375, 0.625, 0.5, 0.375, 0.5, 0.375, 0.5, 0.625, 0.5, 0.75, 0.5, 0.625, 0.5, 0.625, 0.5, 0.75, 0.5, 0.75, 0.5, 0.625, 0.5, 0.625, 0.5, 0.75, 0.5, 0.75, 0.5, 0.625, 0.5, 0.625, 0.5, 0.75, 0.5, 0.75, 0.5, 0.625, 0.5, 0.625, 0.5, 0.75, 0.5, 0.75, 0.5, 0.625, 0.5, 0.625, 0.5, 0.75, 0.5, 0.75, 0.5, 0.625, 0.5, 0.625, 0.5, 0.75, 0.5, 0.75, 0.5, 0.625, 0.5, 0.625, 0.5, 0.75, 0.5, 0.75, 0.5, 0.625, 0.5, 0.625, 0.5, 0.75, 0.5, 0.75, 0.5, 0.625, 0.5, 0.625, 0.5, 0.75, 0.5, 0.75, 0.5, 0.625, 0.5, 0.625, 0.5, 0.75, 0.5, 0.75, 0.5, 0.625, 0.5, 0.625, 0.5, 0.75, 0.5, 0.75, 0.5, 0.625, 0.5, 0.625, 0.5, 0.75, 0.5, 0.75, 0.5, 0.625, 0.5, 0.625, 0.5, 0.75, 0.5, 0.625, 0.375, 0.625, 0.375, 0.625, 0.375, 0.625, 0.375, 0.625, 0.5, 0.625, 0.375, 0.625, 0.375, 0.625, 0.5, 0.625, 0.5, 0.625, 0.5, 0.625, 0.5, 0.625, 0.5, 0.625, 0.375, 0.625, 0.375, 0.625, 0.375, 0.625, 0.375, 0.75, 0.5, 0.625, 0.5, 0.625, 0.5, 0.75, 0.5, 0.625, 0.5, 0.625, 0.375, 0.625, 0.375, 0.625, 0.5, 0.625, 0.375, 0.625, 0.375, 0.625, 0.375, 0.625, 0.375, 0.625, 0.5, 0.625, 0.5, 0.625, 0.5, 0.625, 0.5, 0.75, 0.5, 0.625, 0.5, 0.625, 0.5, 0.75, 0.5, 0.625, 0.5, 0.625, 0.375, 0.625, 0.375, 0.625, 0.5, 0.625, 0.5, 0.625, 0.5, 0.625, 0.5, 0.625, 0.5, 0.625, 0.375, 0.625, 0.375, 0.625, 0.375, 0.625, 0.375, 0.75, 0.5, 0.625, 0.5, 0.625, 0.5, 0.75, 0.5, 0.625, 0.5, 0.625, 0.375, 0.625, 0.375, 0.625, 0.5, 0.625, 0.375, 0.625, 0.375, 0.625, 0.375, 0.625, 0.375, 0.625, 0.5, 0.625, 0.5, 0.625, 0.5, 0.625, 0.5, 0.75, 0.5, 0.625, 0.5, 0.625, 0.5, 0.75, 0.5, 0.625, 0.5, 0.625, 0.375, 0.625, 0.375, 0.625, 0.5, 0.625, 0.5, 0.625, 0.5, 0.625, 0.5, 0.625, 0.5, 0.625, 0.375, 0.625, 0.375, 0.625, 0.375, 0.625, 0.375, 0.75, 0.5, 0.625, 0.5, 0.625, 0.5, 0.75, 0.5, 0.625, 0.5, 0.625, 0.375, 0.625, 0.375, 0.625, 0.5, 0.625, 0.375, 0.625, 0.375, 0.625, 0.375, 0.625, 0.375, 0.625, 0.5, 0.625, 0.5, 0.625, 0.5, 0.625, 0.5, 0.75, 0.5, 0.625, 0.5, 0.625, 0.5, 0.75, 0.5, 0.75, 0.5, 0.625, 0.5, 0.625, 0.5, 0.75, 0.5, 0.625, 0.5, 0.625, 0.375, 0.625, 0.375, 0.625, 0.5, 0.625, 0.5, 0.625, 0.5, 0.625, 0.5, 0.625, 0.5, 0.625, 0.375, 0.625, 0.375, 0.625, 0.375, 0.625, 0.375, 0.75, 0.5, 0.625, 0.5, 0.625, 0.5, 0.75, 0.5, 0.625, 0.5, 0.625, 0.375, 0.625, 0.375, 0.625, 0.5, 0.625, 0.375, 0.625, 0.375, 0.625, 0.375, 0.625, 0.375, 0.625, 0.5, 0.625, 0.375, 0.625, 0.375, 0.625, 0.5, 0.625, 0.5, 0.625, 0.5, 0.625, 0.5, 0.625, 0.5, 0.75, 0.5, 0.625, 0.5, 0.625, 0.5, 0.75, 0.5, 0.75, 0.5, 0.875, 0.5, 0.875, 0.75, 0.75, 0.75, 0.75, 0.5, 0.875, 0.5, 0.875, 0.75, 0.75, 0.75, 0.75, 0.5, 0.875, 0.5, 0.875, 0.75, 0.75, 0.75, 0.75, 0.5, 0.875, 0.5, 0.875, 0.75, 0.75, 0.75, 0.75, 0.5, 0.875, 0.5, 0.875, 0.75, 0.75, 0.75, 0.75, 0.5, 0.875, 0.5, 0.875, 0.75, 0.75, 0.75, 0.75, 0.5, 0.875, 0.5, 0.875, 0.75, 0.75, 0.75, 0.75, 0.5, 0.875, 0.5, 0.875, 0.75, 0.75, 0.75, 0.75, 0.5, 0.875, 0.5, 0.875, 0.75, 0.75, 0.75, 0.75, 0.5, 0.875, 0.5, 0.875, 0.75, 0.75, 0.75, 0.75, 0.5, 0.875, 0.5, 0.875, 0.75, 0.75, 0.75, 0.75, 0.5, 0.875, 0.5, 0.875, 0.75, 0.75, 0.75, 0.75, 0.75, 0.75, 0.5, 0.75, 0.5, 0.75, 0.75, 0.625, 0.375, 0.625, 0.25, 0.625, 0.25, 0.625, 0.375, 0.625, 0.25, 0.625, 0.0, 0.625, 0.0, 0.625, 0.25, 0.625, 0.375, 0.625, 0.25, 0.625, 0.25, 0.625, 0.375, 0.75, 0.75, 0.75, 0.5, 0.75, 0.5, 0.75, 0.75, 0.625, 1.0, 0.625, 0.875, 0.625, 0.875, 0.625, 1.0, 0.625, 0.375, 0.625, 0.25, 0.625, 0.25, 0.625, 0.375, 0.625, 0.25, 0.625, 0.0, 0.625, 0.0, 0.625, 0.25, 0.625, 1.0, 0.625, 0.875, 0.625, 0.875, 0.625, 1.0, 0.75, 0.75, 0.75, 0.5, 0.75, 0.5, 0.75, 0.75, 0.625, 0.25, 0.625, 0.0, 0.625, 0.0, 0.625, 0.25, 0.625, 0.375, 0.625, 0.25, 0.625, 0.25, 0.625, 0.375, 0.625, 0.25, 0.625, 0.0, 0.625, 0.0, 0.625, 0.25, 0.75, 0.75, 0.75, 0.5, 0.75, 0.5, 0.75, 0.75, 0.625, 1.0, 0.625, 0.875, 0.625, 0.875, 0.625, 1.0, 0.75, 0.75, 0.75, 0.5, 0.75, 0.5, 0.75, 0.75, 0.625, 0.375, 0.625, 0.25, 0.625, 0.25, 0.625, 0.375, 0.625, 0.25, 0.625, 0.0, 0.625, 0.0, 0.625, 0.25, 0.625, 1.0, 0.625, 0.875, 0.625, 0.875, 0.625, 1.0, 0.75, 0.75, 0.75, 0.5, 0.75, 0.5, 0.75, 0.75, 0.625, 0.375, 0.625, 0.25, 0.625, 0.25, 0.625, 0.375, 0.625, 0.25, 0.625, 0.0, 0.625, 0.0, 0.625, 0.25, 0.625, 1.0, 0.625, 0.875, 0.625, 0.875, 0.625, 1.0, 0.75, 0.75, 0.75, 0.5, 0.75, 0.5, 0.75, 0.75, 0.625, 0.375, 0.625, 0.25, 0.625, 0.25, 0.625, 0.375, 0.625, 0.25, 0.625, 0.0, 0.625, 0.0, 0.625, 0.25, 0.625, 1.0, 0.625, 0.875, 0.625, 0.875, 0.625, 1.0, 0.75, 0.75, 0.75, 0.5, 0.75, 0.5, 0.75, 0.75, 0.625, 0.375, 0.625, 0.25, 0.625, 0.25, 0.625, 0.375, 0.625, 0.25, 0.625, 0.0, 0.625, 0.0, 0.625, 0.25, 0.625, 1.0, 0.625, 0.875, 0.625, 0.875, 0.625, 1.0, 0.75, 0.75, 0.75, 0.5, 0.75, 0.5, 0.75, 0.75, 0.625, 0.375, 0.625, 0.25, 0.625, 0.25, 0.625, 0.375, 0.625, 0.25, 0.625, 0.0, 0.625, 0.0, 0.625, 0.25, 0.625, 1.0, 0.625, 0.875, 0.625, 0.875, 0.625, 1.0, 0.75, 0.75, 0.75, 0.5, 0.75, 0.5, 0.75, 0.75, 0.375, 0.0, 0.625, 0.0, 0.625, 0.25, 0.375, 0.25, 0.75, 0.5, 0.625, 0.5, 0.625, 0.5, 0.75, 0.5, 0.375, 0.5, 0.625, 0.5, 0.625, 0.75, 0.375, 0.75, 0.375, 0.875, 0.625, 0.875, 0.625, 1.0, 0.375, 1.0, 0.25, 0.5, 0.375, 0.5, 0.375, 0.75, 0.25, 0.75, 0.75, 0.5, 0.875, 0.5, 0.875, 0.75, 0.75, 0.75, 0.625, 0.5, 0.75, 0.5, 0.75, 0.75, 0.625, 0.75, 0.125, 0.5, 0.25, 0.5, 0.25, 0.75, 0.125, 0.75, 0.375, 0.75, 0.625, 0.75, 0.625, 0.875, 0.375, 0.875, 0.375, 0.25, 0.625, 0.25, 0.625, 0.375, 0.375, 0.375, 0.375, 0.375, 0.625, 0.375, 0.625, 0.5, 0.375, 0.5, 0.375, 0.5, 0.25, 0.5, 0.25, 0.5, 0.375, 0.5, 0.375, 0.375, 0.625, 0.375, 0.625, 0.375, 0.375, 0.375, 0.625, 0.5, 0.375, 0.5, 0.375, 0.5, 0.625, 0.5, 0.375, 0.0, 0.625, 0.0, 0.625, 0.25, 0.375, 0.25, 0.75, 0.5, 0.625, 0.5, 0.625, 0.5, 0.75, 0.5, 0.375, 0.5, 0.625, 0.5, 0.625, 0.75, 0.375, 0.75, 0.375, 0.875, 0.625, 0.875, 0.625, 1.0, 0.375, 1.0, 0.25, 0.5, 0.375, 0.5, 0.375, 0.75, 0.25, 0.75, 0.75, 0.5, 0.875, 0.5, 0.875, 0.75, 0.75, 0.75, 0.625, 0.5, 0.75, 0.5, 0.75, 0.75, 0.625, 0.75, 0.125, 0.5, 0.25, 0.5, 0.25, 0.75, 0.125, 0.75, 0.375, 0.75, 0.625, 0.75, 0.625, 0.875, 0.375, 0.875, 0.375, 0.25, 0.625, 0.25, 0.625, 0.375, 0.375, 0.375, 0.375, 0.375, 0.625, 0.375, 0.625, 0.5, 0.375, 0.5, 0.375, 0.5, 0.25, 0.5, 0.25, 0.5, 0.375, 0.5, 0.375, 0.375, 0.625, 0.375, 0.625, 0.375, 0.375, 0.375, 0.625, 0.5, 0.375, 0.5, 0.375, 0.5, 0.625, 0.5, 0.375, 0.0, 0.625, 0.0, 0.625, 0.25, 0.375, 0.25, 0.75, 0.5, 0.625, 0.5, 0.625, 0.5, 0.75, 0.5, 0.375, 0.5, 0.625, 0.5, 0.625, 0.75, 0.375, 0.75, 0.375, 0.875, 0.625, 0.875, 0.625, 1.0, 0.375, 1.0, 0.25, 0.5, 0.375, 0.5, 0.375, 0.75, 0.25, 0.75, 0.75, 0.5, 0.875, 0.5, 0.875, 0.75, 0.75, 0.75, 0.625, 0.5, 0.75, 0.5, 0.75, 0.75, 0.625, 0.75, 0.125, 0.5, 0.25, 0.5, 0.25, 0.75, 0.125, 0.75, 0.375, 0.75, 0.625, 0.75, 0.625, 0.875, 0.375, 0.875, 0.375, 0.25, 0.625, 0.25, 0.625, 0.375, 0.375, 0.375, 0.375, 0.375, 0.625, 0.375, 0.625, 0.5, 0.375, 0.5, 0.375, 0.5, 0.25, 0.5, 0.25, 0.5, 0.375, 0.5, 0.375, 0.375, 0.625, 0.375, 0.625, 0.375, 0.375, 0.375, 0.625, 0.5, 0.375, 0.5, 0.375, 0.5, 0.625, 0.5, 0.375, 0.0, 0.625, 0.0, 0.625, 0.25, 0.375, 0.25, 0.75, 0.5, 0.625, 0.5, 0.625, 0.5, 0.75, 0.5, 0.375, 0.5, 0.625, 0.5, 0.625, 0.75, 0.375, 0.75, 0.375, 0.875, 0.625, 0.875, 0.625, 1.0, 0.375, 1.0, 0.25, 0.5, 0.375, 0.5, 0.375, 0.75, 0.25, 0.75, 0.75, 0.5, 0.875, 0.5, 0.875, 0.75, 0.75, 0.75, 0.625, 0.5, 0.75, 0.5, 0.75, 0.75, 0.625, 0.75, 0.125, 0.5, 0.25, 0.5, 0.25, 0.75, 0.125, 0.75, 0.375, 0.75, 0.625, 0.75, 0.625, 0.875, 0.375, 0.875, 0.375, 0.25, 0.625, 0.25, 0.625, 0.375, 0.375, 0.375, 0.375, 0.375, 0.625, 0.375, 0.625, 0.5, 0.375, 0.5, 0.375, 0.5, 0.25, 0.5, 0.25, 0.5, 0.375, 0.5, 0.375, 0.375, 0.625, 0.375, 0.625, 0.375, 0.375, 0.375, 0.625, 0.5, 0.375, 0.5, 0.375, 0.5, 0.625, 0.5, 0.375, 0.0, 0.625, 0.0, 0.625, 0.25, 0.375, 0.25, 0.75, 0.5, 0.625, 0.5, 0.625, 0.5, 0.75, 0.5, 0.375, 0.5, 0.625, 0.5, 0.625, 0.75, 0.375, 0.75, 0.375, 0.875, 0.625, 0.875, 0.625, 1.0, 0.375, 1.0, 0.25, 0.5, 0.375, 0.5, 0.375, 0.75, 0.25, 0.75, 0.75, 0.5, 0.875, 0.5, 0.875, 0.75, 0.75, 0.75, 0.625, 0.5, 0.75, 0.5, 0.75, 0.75, 0.625, 0.75, 0.125, 0.5, 0.25, 0.5, 0.25, 0.75, 0.125, 0.75, 0.375, 0.75, 0.625, 0.75, 0.625, 0.875, 0.375, 0.875, 0.375, 0.25, 0.625, 0.25, 0.625, 0.375, 0.375, 0.375, 0.375, 0.375, 0.625, 0.375, 0.625, 0.5, 0.375, 0.5, 0.375, 0.5, 0.25, 0.5, 0.25, 0.5, 0.375, 0.5, 0.375, 0.375, 0.625, 0.375, 0.625, 0.375, 0.375, 0.375, 0.625, 0.5, 0.375, 0.5, 0.375, 0.5, 0.625, 0.5, 0.375, 0.0, 0.625, 0.0, 0.625, 0.25, 0.375, 0.25, 0.75, 0.5, 0.625, 0.5, 0.625, 0.5, 0.75, 0.5, 0.375, 0.5, 0.625, 0.5, 0.625, 0.75, 0.375, 0.75, 0.375, 0.875, 0.625, 0.875, 0.625, 1.0, 0.375, 1.0, 0.25, 0.5, 0.375, 0.5, 0.375, 0.75, 0.25, 0.75, 0.75, 0.5, 0.875, 0.5, 0.875, 0.75, 0.75, 0.75, 0.625, 0.5, 0.75, 0.5, 0.75, 0.75, 0.625, 0.75, 0.125, 0.5, 0.25, 0.5, 0.25, 0.75, 0.125, 0.75, 0.375, 0.75, 0.625, 0.75, 0.625, 0.875, 0.375, 0.875, 0.375, 0.25, 0.625, 0.25, 0.625, 0.375, 0.375, 0.375, 0.375, 0.375, 0.625, 0.375, 0.625, 0.5, 0.375, 0.5, 0.375, 0.5, 0.25, 0.5, 0.25, 0.5, 0.375, 0.5, 0.375, 0.375, 0.625, 0.375, 0.625, 0.375, 0.375, 0.375, 0.625, 0.5, 0.375, 0.5, 0.375, 0.5, 0.625, 0.5, 0.375, 0.0, 0.625, 0.0, 0.625, 0.25, 0.375, 0.25, 0.75, 0.5, 0.625, 0.5, 0.625, 0.5, 0.75, 0.5, 0.375, 0.5, 0.625, 0.5, 0.625, 0.75, 0.375, 0.75, 0.375, 0.875, 0.625, 0.875, 0.625, 1.0, 0.375, 1.0, 0.25, 0.5, 0.375, 0.5, 0.375, 0.75, 0.25, 0.75, 0.75, 0.5, 0.875, 0.5, 0.875, 0.75, 0.75, 0.75, 0.625, 0.5, 0.75, 0.5, 0.75, 0.75, 0.625, 0.75, 0.125, 0.5, 0.25, 0.5, 0.25, 0.75, 0.125, 0.75, 0.375, 0.75, 0.625, 0.75, 0.625, 0.875, 0.375, 0.875, 0.375, 0.25, 0.625, 0.25, 0.625, 0.375, 0.375, 0.375, 0.375, 0.375, 0.625, 0.375, 0.625, 0.5, 0.375, 0.5, 0.375, 0.5, 0.25, 0.5, 0.25, 0.5, 0.375, 0.5, 0.375, 0.375, 0.625, 0.375, 0.625, 0.375, 0.375, 0.375, 0.625, 0.5, 0.375, 0.5, 0.375, 0.5, 0.625, 0.5, 0.375, 0.0, 0.625, 0.0, 0.625, 0.25, 0.375, 0.25, 0.75, 0.5, 0.625, 0.5, 0.625, 0.5, 0.75, 0.5, 0.625, 0.5, 0.625, 0.75, 0.625, 0.75, 0.625, 0.5, 0.375, 0.875, 0.625, 0.875, 0.625, 1.0, 0.375, 1.0, 0.25, 0.5, 0.375, 0.5, 0.375, 0.75, 0.25, 0.75, 0.75, 0.5, 0.875, 0.5, 0.875, 0.75, 0.75, 0.75, 0.625, 0.5, 0.75, 0.5, 0.75, 0.75, 0.625, 0.75, 0.125, 0.5, 0.25, 0.5, 0.25, 0.75, 0.125, 0.75, 0.25, 0.75, 0.375, 0.75, 0.375, 0.75, 0.25, 0.75, 0.375, 0.25, 0.625, 0.25, 0.625, 0.375, 0.375, 0.375, 0.375, 0.375, 0.625, 0.375, 0.625, 0.5, 0.375, 0.5, 0.375, 0.5, 0.25, 0.5, 0.25, 0.5, 0.375, 0.5, 0.375, 0.375, 0.625, 0.375, 0.625, 0.375, 0.375, 0.375, 0.625, 0.5, 0.375, 0.5, 0.375, 0.5, 0.625, 0.5, 0.375, 0.75, 0.625, 0.75, 0.625, 0.875, 0.375, 0.875, 0.625, 0.75, 0.75, 0.75, 0.75, 0.75, 0.625, 0.75, 0.375, 0.75, 0.625, 0.75, 0.625, 0.75, 0.375, 0.75, 0.625, 0.875, 0.375, 0.875, 0.375, 0.875, 0.625, 0.875, 0.375, 0.5, 0.625, 0.5, 0.625, 0.75, 0.375, 0.75, 0.375, 0.5, 0.625, 0.5, 0.625, 0.5, 0.375, 0.5, 0.625, 0.75, 0.375, 0.75, 0.375, 0.75, 0.625, 0.75, 0.375, 0.75, 0.375, 0.5, 0.375, 0.5, 0.375, 0.75, 0.375, 0.0, 0.625, 0.0, 0.625, 0.25, 0.375, 0.25, 0.75, 0.5, 0.625, 0.5, 0.625, 0.5, 0.75, 0.5, 0.375, 0.5, 0.625, 0.5, 0.625, 0.75, 0.375, 0.75, 0.375, 0.875, 0.625, 0.875, 0.625, 1.0, 0.375, 1.0, 0.25, 0.5, 0.375, 0.5, 0.375, 0.75, 0.25, 0.75, 0.75, 0.5, 0.875, 0.5, 0.875, 0.75, 0.75, 0.75, 0.625, 0.5, 0.75, 0.5, 0.75, 0.75, 0.625, 0.75, 0.125, 0.5, 0.25, 0.5, 0.25, 0.75, 0.125, 0.75, 0.375, 0.75, 0.625, 0.75, 0.625, 0.875, 0.375, 0.875, 0.375, 0.25, 0.625, 0.25, 0.625, 0.375, 0.375, 0.375, 0.375, 0.375, 0.625, 0.375, 0.625, 0.5, 0.375, 0.5, 0.375, 0.5, 0.25, 0.5, 0.25, 0.5, 0.375, 0.5, 0.375, 0.375, 0.625, 0.375, 0.625, 0.375, 0.375, 0.375, 0.625, 0.5, 0.375, 0.5, 0.375, 0.5, 0.625, 0.5, 0.375, 0.0, 0.625, 0.0, 0.625, 0.25, 0.375, 0.25, 0.75, 0.5, 0.625, 0.5, 0.625, 0.5, 0.75, 0.5, 0.375, 0.5, 0.625, 0.5, 0.625, 0.75, 0.375, 0.75, 0.375, 0.875, 0.625, 0.875, 0.625, 1.0, 0.375, 1.0, 0.25, 0.5, 0.375, 0.5, 0.375, 0.75, 0.25, 0.75, 0.75, 0.5, 0.875, 0.5, 0.875, 0.75, 0.75, 0.75, 0.625, 0.5, 0.75, 0.5, 0.75, 0.75, 0.625, 0.75, 0.125, 0.5, 0.25, 0.5, 0.25, 0.75, 0.125, 0.75, 0.375, 0.75, 0.625, 0.75, 0.625, 0.875, 0.375, 0.875, 0.375, 0.25, 0.625, 0.25, 0.625, 0.375, 0.375, 0.375, 0.375, 0.375, 0.625, 0.375, 0.625, 0.5, 0.375, 0.5, 0.375, 0.5, 0.25, 0.5, 0.25, 0.5, 0.375, 0.5, 0.375, 0.375, 0.625, 0.375, 0.625, 0.375, 0.375, 0.375, 0.625, 0.5, 0.375, 0.5, 0.375, 0.5, 0.625, 0.5, 0.375, 0.0, 0.625, 0.0, 0.625, 0.25, 0.375, 0.25, 0.75, 0.5, 0.625, 0.5, 0.625, 0.5, 0.75, 0.5, 0.375, 0.5, 0.625, 0.5, 0.625, 0.75, 0.375, 0.75, 0.375, 0.875, 0.625, 0.875, 0.625, 1.0, 0.375, 1.0, 0.25, 0.5, 0.375, 0.5, 0.375, 0.75, 0.25, 0.75, 0.75, 0.5, 0.875, 0.5, 0.875, 0.75, 0.75, 0.75, 0.625, 0.5, 0.75, 0.5, 0.75, 0.75, 0.625, 0.75, 0.125, 0.5, 0.25, 0.5, 0.25, 0.75, 0.125, 0.75, 0.375, 0.75, 0.625, 0.75, 0.625, 0.875, 0.375, 0.875, 0.375, 0.25, 0.625, 0.25, 0.625, 0.375, 0.375, 0.375, 0.375, 0.375, 0.625, 0.375, 0.625, 0.5, 0.375, 0.5, 0.375, 0.5, 0.25, 0.5, 0.25, 0.5, 0.375, 0.5, 0.375, 0.375, 0.625, 0.375, 0.625, 0.375, 0.375, 0.375, 0.625, 0.5, 0.375, 0.5, 0.375, 0.5, 0.625, 0.5, 0.375, 0.0, 0.625, 0.0, 0.625, 0.25, 0.375, 0.25, 0.75, 0.5, 0.625, 0.5, 0.625, 0.5, 0.75, 0.5, 0.375, 0.5, 0.625, 0.5, 0.625, 0.75, 0.375, 0.75, 0.375, 0.875, 0.625, 0.875, 0.625, 1.0, 0.375, 1.0, 0.25, 0.5, 0.375, 0.5, 0.375, 0.75, 0.25, 0.75, 0.75, 0.5, 0.875, 0.5, 0.875, 0.75, 0.75, 0.75, 0.625, 0.5, 0.75, 0.5, 0.75, 0.75, 0.625, 0.75, 0.125, 0.5, 0.25, 0.5, 0.25, 0.75, 0.125, 0.75, 0.375, 0.75, 0.625, 0.75, 0.625, 0.875, 0.375, 0.875, 0.375, 0.25, 0.625, 0.25, 0.625, 0.375, 0.375, 0.375, 0.375, 0.375, 0.625, 0.375, 0.625, 0.5, 0.375, 0.5, 0.375, 0.5, 0.25, 0.5, 0.25, 0.5, 0.375, 0.5, 0.375, 0.375, 0.625, 0.375, 0.625, 0.375, 0.375, 0.375, 0.625, 0.5, 0.375, 0.5, 0.375, 0.5, 0.625, 0.5, 0.375, 0.0, 0.625, 0.0, 0.625, 0.25, 0.375, 0.25, 0.75, 0.5, 0.625, 0.5, 0.625, 0.5, 0.75, 0.5, 0.375, 0.5, 0.625, 0.5, 0.625, 0.75, 0.375, 0.75, 0.375, 0.875, 0.625, 0.875, 0.625, 1.0, 0.375, 1.0, 0.25, 0.5, 0.375, 0.5, 0.375, 0.75, 0.25, 0.75, 0.75, 0.5, 0.875, 0.5, 0.875, 0.75, 0.75, 0.75, 0.625, 0.5, 0.75, 0.5, 0.75, 0.75, 0.625, 0.75, 0.125, 0.5, 0.25, 0.5, 0.25, 0.75, 0.125, 0.75, 0.375, 0.75, 0.625, 0.75, 0.625, 0.875, 0.375, 0.875, 0.375, 0.25, 0.625, 0.25, 0.625, 0.375, 0.375, 0.375, 0.375, 0.375, 0.625, 0.375, 0.625, 0.5, 0.375, 0.5, 0.375, 0.5, 0.25, 0.5, 0.25, 0.5, 0.375, 0.5, 0.375, 0.375, 0.625, 0.375, 0.625, 0.375, 0.375, 0.375, 0.625, 0.5, 0.375, 0.5, 0.375, 0.5, 0.625, 0.5, 0.375, 0.0, 0.625, 0.0, 0.625, 0.25, 0.375, 0.25, 0.75, 0.5, 0.625, 0.5, 0.625, 0.5, 0.75, 0.5, 0.375, 0.5, 0.625, 0.5, 0.625, 0.75, 0.375, 0.75, 0.375, 0.875, 0.625, 0.875, 0.625, 1.0, 0.375, 1.0, 0.25, 0.5, 0.375, 0.5, 0.375, 0.75, 0.25, 0.75, 0.75, 0.5, 0.875, 0.5, 0.875, 0.75, 0.75, 0.75, 0.625, 0.5, 0.75, 0.5, 0.75, 0.75, 0.625, 0.75, 0.125, 0.5, 0.25, 0.5, 0.25, 0.75, 0.125, 0.75, 0.375, 0.75, 0.625, 0.75, 0.625, 0.875, 0.375, 0.875, 0.375, 0.25, 0.625, 0.25, 0.625, 0.375, 0.375, 0.375, 0.375, 0.375, 0.625, 0.375, 0.625, 0.5, 0.375, 0.5, 0.375, 0.5, 0.25, 0.5, 0.25, 0.5, 0.375, 0.5, 0.375, 0.375, 0.625, 0.375, 0.625, 0.375, 0.375, 0.375, 0.625, 0.5, 0.375, 0.5, 0.375, 0.5, 0.625, 0.5, 0.375, 0.0, 0.625, 0.0, 0.625, 0.25, 0.375, 0.25, 0.75, 0.5, 0.625, 0.5, 0.625, 0.5, 0.75, 0.5, 0.375, 0.5, 0.625, 0.5, 0.625, 0.75, 0.375, 0.75, 0.375, 0.875, 0.625, 0.875, 0.625, 1.0, 0.375, 1.0, 0.25, 0.5, 0.375, 0.5, 0.375, 0.75, 0.25, 0.75, 0.75, 0.5, 0.875, 0.5, 0.875, 0.75, 0.75, 0.75, 0.625, 0.5, 0.75, 0.5, 0.75, 0.75, 0.625, 0.75, 0.125, 0.5, 0.25, 0.5, 0.25, 0.75, 0.125, 0.75, 0.375, 0.75, 0.625, 0.75, 0.625, 0.875, 0.375, 0.875, 0.375, 0.25, 0.625, 0.25, 0.625, 0.375, 0.375, 0.375, 0.375, 0.375, 0.625, 0.375, 0.625, 0.5, 0.375, 0.5, 0.375, 0.5, 0.25, 0.5, 0.25, 0.5, 0.375, 0.5, 0.375, 0.375, 0.625, 0.375, 0.625, 0.375, 0.375, 0.375, 0.625, 0.5, 0.375, 0.5, 0.375, 0.5, 0.625, 0.5, 0.375, 0.0, 0.625, 0.0, 0.625, 0.25, 0.375, 0.25, 0.75, 0.5, 0.625, 0.5, 0.625, 0.5, 0.75, 0.5, 0.625, 0.5, 0.625, 0.75, 0.625, 0.75, 0.625, 0.5, 0.375, 0.875, 0.625, 0.875, 0.625, 1.0, 0.375, 1.0, 0.25, 0.5, 0.375, 0.5, 0.375, 0.75, 0.25, 0.75, 0.75, 0.5, 0.875, 0.5, 0.875, 0.75, 0.75, 0.75, 0.625, 0.5, 0.75, 0.5, 0.75, 0.75, 0.625, 0.75, 0.125, 0.5, 0.25, 0.5, 0.25, 0.75, 0.125, 0.75, 0.25, 0.75, 0.375, 0.75, 0.375, 0.75, 0.25, 0.75, 0.375, 0.25, 0.625, 0.25, 0.625, 0.375, 0.375, 0.375, 0.375, 0.375, 0.625, 0.375, 0.625, 0.5, 0.375, 0.5, 0.375, 0.5, 0.25, 0.5, 0.25, 0.5, 0.375, 0.5, 0.375, 0.375, 0.625, 0.375, 0.625, 0.375, 0.375, 0.375, 0.625, 0.5, 0.375, 0.5, 0.375, 0.5, 0.625, 0.5, 0.375, 0.75, 0.625, 0.75, 0.625, 0.875, 0.375, 0.875, 0.625, 0.75, 0.75, 0.75, 0.75, 0.75, 0.625, 0.75, 0.375, 0.75, 0.625, 0.75, 0.625, 0.75, 0.375, 0.75, 0.625, 0.875, 0.375, 0.875, 0.375, 0.875, 0.625, 0.875, 0.375, 0.5, 0.625, 0.5, 0.625, 0.75, 0.375, 0.75, 0.375, 0.5, 0.625, 0.5, 0.625, 0.5, 0.375, 0.5, 0.625, 0.75, 0.375, 0.75, 0.375, 0.75, 0.625, 0.75, 0.375, 0.75, 0.375, 0.5, 0.375, 0.5, 0.375, 0.75, 0.375, 0.0, 0.625, 0.0, 0.625, 0.25, 0.375, 0.25, 0.375, 0.875, 0.625, 0.875, 0.625, 1.0, 0.375, 1.0, 0.75, 0.5, 0.875, 0.5, 0.875, 0.75, 0.75, 0.75, 0.125, 0.5, 0.25, 0.5, 0.25, 0.75, 0.125, 0.75, 0.375, 0.25, 0.625, 0.25, 0.625, 0.375, 0.375, 0.375, 0.625, 0.875, 0.375, 0.875, 0.25, 0.5, 0.625, 0.375, 0.375, 0.0, 0.625, 0.0, 0.625, 0.25, 0.375, 0.25, 0.375, 0.875, 0.625, 0.875, 0.625, 1.0, 0.375, 1.0, 0.75, 0.5, 0.875, 0.5, 0.875, 0.75, 0.75, 0.75, 0.125, 0.5, 0.25, 0.5, 0.25, 0.75, 0.125, 0.75, 0.375, 0.25, 0.625, 0.25, 0.625, 0.375, 0.375, 0.375, 0.625, 0.875, 0.375, 0.875, 0.25, 0.5, 0.625, 0.375])
me_cube_007.materials.append(mat_railwood)
me_cube_007.materials.append(mat_railmetal)
me_cube_007.materials.append(mat_railwooddark)
me_cube_007.use_remesh_fix_poles = True
me_cube_007.use_remesh_preserve_attributes = False
me_cube_007.use_mirror_vertex_groups = False
me_cube_007.update()

# ---- objects
ob_connectors = bpy.data.objects.new('Connectors', me_cube_007)

# ---- transforms, parenting, visibility, modifiers, constraints
ob_connectors.location = (0.0, 0.0, 0.0)
ob_connectors.rotation_euler = (0.0, -0.0, 1.571)
ob_connectors.scale = (-1.0, 1.0, 1.0)
ob_connectors.lineart.crease_threshold = 0.0

# ---- collection membership
col_collection.objects.link(ob_connectors)

# ---- scene / render settings (as saved in the file)
scene.frame_start = 1; scene.frame_end = 250; scene.frame_set(1)
scene.render.engine = 'BLENDER_EEVEE_NEXT'
scene.cycles.use_denoising = False
scene.cycles.samples = 128
scene.cycles.sampling_pattern = 'TABULATED_SOBOL'
scene.cycles.use_adaptive_sampling = False
scene.cycles.use_light_tree = False
scene.view_settings.view_transform = 'Filmic'
bpy.context.view_layer.update()

# ---- added for rendering (the .blend has no active camera and no usable light): camera, sun
cam_auto = bpy.data.cameras.new('AutoCamera')
cam_auto.lens = 50.0
cam_auto.sensor_width = 36.0
cam_auto.clip_end = 1000.0
ob_auto_camera = bpy.data.objects.new('AutoCamera', cam_auto)
scene.collection.objects.link(ob_auto_camera)
ob_auto_camera.location = (2.39247, -4.30445, 2.68586)
ob_auto_camera.rotation_euler = (1.09748, -7.21219e-08, 0.694738)
scene.camera = ob_auto_camera
light_auto_sun = bpy.data.lights.new('AutoSun', 'SUN')
light_auto_sun.energy = 3.0
light_auto_sun.angle = 0.0523599
ob_auto_sun = bpy.data.objects.new('AutoSun', light_auto_sun)
scene.collection.objects.link(ob_auto_sun)
ob_auto_sun.rotation_euler = (0.872665, 0.174533, 0.523599)
bpy.context.view_layer.update()
